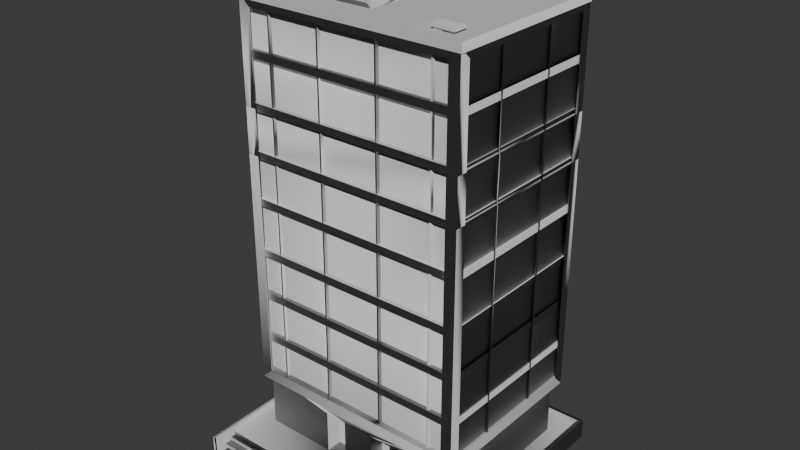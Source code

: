 # Source: business_center_003.blend  (saved by Blender 4.1.24; exported with 4.5.12 LTS)
import bpy
from mathutils import Matrix  # noqa: F401  (used for matrix-valued properties, if any)

bpy.ops.wm.read_factory_settings(use_empty=True)
scene = bpy.context.scene
scene.name = 'Scene'

# ---- collections
col_collection = bpy.data.collections.new('Collection'); scene.collection.children.link(col_collection)

# ---- world
world_world = bpy.data.worlds.new('World'); scene.world = world_world
world_world.use_nodes = True; world_world.node_tree.nodes.clear()
_N = world_world.node_tree.nodes; _L = world_world.node_tree.links
n0 = _N.new('ShaderNodeOutputWorld'); n0.name = 'World Output'; n0.location = (300, 300)
n1 = _N.new('ShaderNodeBackground'); n1.name = 'Background'; n1.location = (10, 300)
n1.inputs[0].default_value = (0.05088, 0.05088, 0.05088, 1.0)
_L.new(n1.outputs[0], n0.inputs[0])
n0.is_active_output = True
world_world.color = (0.05088, 0.05088, 0.05088)
world_world.use_sun_shadow = False
world_world.sun_shadow_jitter_overblur = 0.0

# ---- meshes
me_business_center_003 = bpy.data.meshes.new('business_center_003')
me_business_center_003.from_pydata([(-628.7, 356.8, -586.2), (-568.0, 416.5, -586.2), (-628.7, 416.5, -527.5), (-628.7, 356.8, 376.3), (-568.0, 416.5, 376.3), (-628.7, 416.5, 317.6), (628.7, 356.8, -586.2), (568.0, 416.5, -586.2), (628.7, 416.5, -527.5), (628.7, 356.8, 376.3), (568.0, 416.5, 376.3), (628.7, 416.5, 317.6), (474.8, 411.4, 356.6), (465.9, 411.4, 356.6), (474.8, 411.4, -569.0), (465.9, 411.4, -569.0), (172.4, 411.4, 359.4), (163.4, 411.4, 359.4), (172.4, 411.4, -569.9), (163.4, 411.4, -569.9), (618.0, 1140.0, 361.5), (618.0, 1099.0, 361.5), (618.0, 892.7, 361.5), (618.0, 851.9, 361.5), (618.0, 1140.0, -573.8), (618.0, 1099.0, -573.8), (618.0, 892.7, -573.8), (618.0, 851.9, -573.8), (-474.8, 411.4, 356.6), (-465.9, 411.4, 356.6), (-474.8, 411.4, -569.0), (-465.9, 411.4, -569.0), (-172.4, 411.4, 359.4), (-163.4, 411.4, 359.4), (-172.4, 411.4, -569.9), (-163.4, 411.4, -569.9), (-618.0, 1140.0, 361.5), (-618.0, 1099.0, 361.5), (-618.0, 892.7, 361.5), (-618.0, 851.9, 361.5), (-618.0, 1140.0, -573.8), (-618.0, 1099.0, -573.8), (-618.0, 892.7, -573.8), (-618.0, 851.9, -573.8), (618.0, 640.0, 361.5), (618.0, 599.1, 361.5), (618.0, 640.0, -573.8), (618.0, 599.1, -573.8), (-618.0, 640.0, 361.5), (-618.0, 599.1, 361.5), (-618.0, 640.0, -573.8), (-618.0, 599.1, -573.8), (622.6, 411.4, -289.1), (622.6, 411.4, -279.5), (-621.8, 411.4, -289.1), (-621.8, 411.4, -279.5), (622.6, 411.4, 77.95), (622.6, 411.4, 68.39), (-621.8, 411.4, 77.95), (-621.8, 411.4, 68.39), (618.0, 1634.0, 361.5), (618.0, 1634.0, -573.8), (-618.0, 1634.0, 361.5), (-618.0, 1634.0, -573.8), (618.0, 1422.0, 361.5), (618.0, 1381.0, 361.5), (618.0, 1422.0, -573.8), (618.0, 1381.0, -573.8), (-618.0, 1422.0, 361.5), (-618.0, 1381.0, 361.5), (-618.0, 1422.0, -573.8), (-618.0, 1381.0, -573.8), (611.2, 411.4, 339.2), (611.2, 411.4, -551.5), (-611.2, 411.4, 339.2), (-611.2, 411.4, -551.5), (-598.1, 54.23, 343.7), (-598.1, 54.23, -544.8), (594.1, 54.23, -544.8), (594.1, 54.23, 343.7), (-598.1, 365.6, 343.7), (-598.1, 365.6, -544.8), (594.1, 365.6, -544.8), (594.1, 365.6, 343.7), (-199.7, 54.23, 343.7), (-77.3, 54.23, 343.7), (101.5, 54.23, 343.7), (223.9, 54.23, 343.7), (-199.7, 293.1, 198.0), (101.5, 293.1, 198.0), (-199.7, 54.23, 198.0), (-77.3, 54.23, 198.0), (101.5, 54.23, 198.0), (223.9, 54.23, 198.0), (223.9, 293.1, 198.0), (-77.3, 293.1, 198.0), (223.9, 293.1, 343.7), (101.5, 293.1, 343.7), (-199.7, 293.1, 343.7), (-77.3, 293.1, 343.7), (345.2, 54.23, 256.3), (-349.2, 54.23, 256.3), (345.2, 365.6, 256.3), (-349.2, 365.6, 256.3), (719.4, 15.84, 624.2), (719.4, 15.84, 564.1), (-719.4, 15.84, 624.2), (-719.4, 15.84, 564.1), (-719.4, -4.049, 624.2), (719.4, -4.049, 624.2), (722.2, 56.72, 554.5), (722.2, 56.72, -690.5), (-722.2, 56.72, 554.5), (-722.2, 56.72, -690.5), (-722.2, 36.83, 554.5), (722.2, 36.83, 554.5), (719.2, 36.15, 583.6), (719.2, 36.15, 536.1), (-719.2, 36.15, 583.6), (-719.2, 36.15, 536.1), (-719.2, 16.26, 583.6), (719.2, 16.26, 583.6), (722.2, 88.56, 684.9), (722.2, 88.56, -698.9), (-722.2, 88.56, 684.9), (-722.2, 88.56, -698.9), (-722.2, -20.56, 684.9), (722.2, -20.56, 684.9), (722.2, -20.56, -698.9), (-722.2, -20.56, -698.9), (698.7, 88.56, 684.9), (698.7, 88.56, -678.3), (-698.7, 88.56, 684.9), (-698.7, 88.56, -678.3), (-698.7, -20.56, 684.9), (698.7, -20.56, 684.9), (698.7, -20.56, -678.3), (-698.7, -20.56, -678.3), (-628.7, 1654.0, -586.2), (-628.7, 1654.0, -527.5), (-568.0, 1654.0, -586.2), (-628.7, 1654.0, 317.6), (-628.7, 1654.0, 376.3), (-568.0, 1654.0, 376.3), (628.7, 1654.0, -527.5), (628.7, 1654.0, -586.2), (568.0, 1654.0, -586.2), (628.7, 1654.0, 376.3), (628.7, 1654.0, 317.6), (568.0, 1654.0, 376.3), (465.9, 1654.0, -569.0), (474.8, 1654.0, -569.0), (163.4, 1654.0, 359.4), (163.4, 1654.0, -569.9), (172.4, 1654.0, -569.9), (-474.8, 1654.0, -569.0), (-465.9, 1654.0, -569.0), (-172.4, 1654.0, 359.4), (-172.4, 1654.0, -569.9), (-465.9, 1654.0, 356.6), (-474.8, 1654.0, 356.6), (-163.4, 1654.0, -569.9), (-163.4, 1654.0, 359.4), (474.8, 1654.0, 356.6), (465.9, 1654.0, 356.6), (172.4, 1654.0, 359.4), (622.6, 1654.0, -279.5), (-621.8, 1654.0, -279.5), (-621.8, 1654.0, -289.1), (622.6, 1654.0, 77.95), (-621.8, 1654.0, 77.95), (-621.8, 1654.0, 68.39), (622.6, 1654.0, 68.39), (622.6, 1654.0, -289.1), (-618.0, 1654.0, 361.5), (618.0, 1654.0, 361.5), (618.0, 1654.0, -573.8), (-618.0, 1654.0, -573.8), (-611.2, 1654.0, 339.2), (611.2, 1654.0, 339.2), (-611.2, 1654.0, -551.5), (611.2, 1654.0, -551.5)], [], [(2, 0, 3, 5), (138, 0, 2, 139), (140, 1, 0, 138), (7, 6, 0, 1), (142, 141, 5, 3), (143, 142, 3, 4), (6, 9, 3, 0), (10, 4, 3, 9), (1, 4, 10, 7), (6, 8, 11, 9), (145, 144, 8, 6), (146, 145, 6, 7), (147, 9, 11, 148), (149, 10, 9, 147), (2, 5, 4, 1), (8, 7, 10, 11), (36, 20, 24, 40), (38, 22, 26, 42), (22, 38, 39, 23), (20, 36, 37, 21), (40, 24, 25, 41), (42, 26, 27, 43), (48, 44, 46, 50), (44, 48, 49, 45), (50, 46, 47, 51), (21, 25, 24, 20), (23, 27, 26, 22), (44, 45, 47, 46), (37, 36, 40, 41), (39, 38, 42, 43), (49, 48, 50, 51), (175, 174, 62, 60), (177, 176, 61, 63), (68, 64, 66, 70), (64, 68, 69, 65), (70, 66, 67, 71), (64, 65, 67, 66), (69, 68, 70, 71), (179, 178, 74, 72), (181, 179, 72, 73), (79, 78, 82, 83), (81, 82, 78, 77), (80, 76, 84, 98), (96, 87, 79, 83), (99, 95, 91, 85), (98, 99, 80), (97, 99, 85, 86), (83, 80, 99, 97), (84, 90, 88, 98), (83, 97, 96), (86, 92, 89, 97), (96, 94, 93, 87), (98, 88, 95, 99), (97, 89, 94, 96), (102, 103, 101, 100), (77, 76, 80, 81), (104, 105, 107, 106), (106, 108, 109, 104), (110, 111, 113, 112), (112, 114, 115, 110), (116, 117, 119, 118), (118, 120, 121, 116), (122, 127, 128, 123), (125, 129, 126, 124), (128, 129, 125, 123), (130, 131, 136, 135), (133, 132, 134, 137), (136, 131, 133, 137), (122, 123, 131, 130), (125, 124, 132, 133), (127, 122, 130, 135), (124, 126, 134, 132), (123, 125, 133, 131), (49, 51, 47, 45), (39, 43, 27, 23), (37, 41, 25, 21), (69, 71, 67, 65), (62, 63, 61, 60), (73, 75, 180, 181), (75, 74, 178, 180), (60, 61, 176, 175), (62, 174, 177, 63), (57, 59, 171, 172), (59, 58, 170, 171), (58, 56, 169, 170), (56, 57, 172, 169), (54, 168, 173, 52), (55, 167, 168, 54), (53, 166, 167, 55), (52, 173, 166, 53), (12, 163, 164, 13), (33, 35, 161, 162), (28, 29, 159, 160), (35, 34, 158, 161), (34, 32, 157, 158), (32, 33, 162, 157), (31, 156, 159, 29), (30, 155, 156, 31), (30, 28, 160, 155), (18, 154, 165, 16), (19, 153, 154, 18), (17, 152, 153, 19), (16, 165, 152, 17), (14, 151, 163, 12), (14, 15, 150, 151), (15, 13, 164, 150), (11, 10, 149, 148), (8, 144, 146, 7), (5, 141, 143, 4), (2, 1, 140, 139)])
me_business_center_003.polygons.foreach_set('use_smooth', [True] * 110)
_k = set([(0, 1), (0, 2), (0, 3), (0, 6), (0, 138), (1, 2), (1, 4), (1, 7), (1, 140), (2, 5), (2, 139), (3, 4), (3, 5), (3, 9), (3, 142), (4, 5), (4, 10), (4, 143), (5, 141), (6, 7), (6, 8), (6, 9), (6, 145), (7, 8), (7, 10), (7, 146), (8, 11), (8, 144), (9, 10), (9, 11), (9, 147), (10, 11), (10, 149), (11, 148), (12, 13), (12, 14), (12, 163), (13, 15), (13, 164), (14, 15), (14, 151), (15, 150), (16, 17), (16, 18), (16, 165), (17, 19), (17, 152), (18, 19), (18, 154), (19, 153), (20, 21), (20, 24), (20, 36), (21, 25), (21, 37), (22, 23), (22, 26), (22, 38), (23, 27), (23, 39), (24, 25), (24, 40), (25, 41), (26, 27), (26, 42), (27, 43), (28, 29), (28, 30), (28, 160), (29, 31), (29, 159), (30, 31), (30, 155), (31, 156), (32, 33), (32, 34), (32, 157), (33, 35), (33, 162), (34, 35), (34, 158), (35, 161), (36, 37), (36, 40), (37, 41), (38, 39), (38, 42), (39, 43), (40, 41), (42, 43), (44, 45), (44, 46), (44, 48), (45, 47), (45, 49), (46, 47), (46, 50), (47, 51), (48, 49), (48, 50), (49, 51), (50, 51), (52, 53), (52, 54), (52, 173), (53, 55), (53, 166), (54, 55), (54, 168), (55, 167), (56, 57), (56, 58), (56, 169), (57, 59), (57, 172), (58, 59), (58, 170), (59, 171), (60, 61), (60, 62), (60, 175), (61, 63), (61, 176), (62, 63), (62, 174), (63, 177), (64, 65), (64, 66), (64, 68), (65, 67), (65, 69), (66, 67), (66, 70), (67, 71), (68, 69), (68, 70), (69, 71), (70, 71), (72, 73), (72, 74), (72, 179), (73, 75), (73, 181), (74, 75), (74, 178), (75, 180), (76, 77), (76, 80), (76, 84), (77, 78), (77, 81), (78, 79), (78, 82), (79, 83), (79, 87), (80, 81), (80, 83), (80, 98), (80, 99), (81, 82), (82, 83), (83, 96), (83, 97), (84, 90), (84, 98), (85, 86), (85, 91), (85, 99), (86, 92), (86, 97), (87, 93), (87, 96), (88, 90), (88, 95), (88, 98), (89, 92), (89, 94), (89, 97), (91, 95), (93, 94), (94, 96), (95, 99), (96, 97), (97, 99), (98, 99), (100, 101), (100, 102), (101, 103), (102, 103), (104, 105), (104, 106), (104, 109), (105, 107), (106, 107), (106, 108), (108, 109), (110, 111), (110, 112), (110, 115), (111, 113), (112, 113), (112, 114), (114, 115), (116, 117), (116, 118), (116, 121), (117, 119), (118, 119), (118, 120), (120, 121), (122, 123), (122, 127), (122, 130), (123, 125), (123, 128), (123, 131), (124, 125), (124, 126), (124, 132), (125, 129), (125, 133), (126, 129), (126, 134), (127, 128), (127, 135), (128, 129), (130, 131), (130, 135), (131, 133), (131, 136), (132, 133), (132, 134), (133, 137), (134, 137), (135, 136), (136, 137)])
me_business_center_003.attributes.new('sharp_edge', 'BOOLEAN', 'EDGE').data.foreach_set('value', [ (min(e.vertices), max(e.vertices)) in _k for e in me_business_center_003.edges])
_uv = me_business_center_003.uv_layers.new(name='UVMap')
_uv.uv.foreach_set('vector', [0.2435, 0.9351, 0.2426, 0.9358, 0.2426, 0.9358, 0.2435, 0.9351, 0.2271, 0.922, 0.2426, 0.9358, 0.2435, 0.9351, 0.2273, 0.9217, 0.2203, 0.9136, 0.2203, 0.9136, 0.2176, 0.9136, 0.2176, 0.9136, 0.2203, 0.9136, 0.2176, 0.9136, 0.2176, 0.9136, 0.2203, 0.9136, 0.2271, 0.922, 0.2273, 0.9217, 0.2435, 0.9351, 0.2426, 0.9358, 0.2203, 0.9136, 0.2176, 0.9136, 0.2176, 0.9136, 0.2203, 0.9136, 0.4169, 0.9038, 0.4169, 0.9038, 0.4169, 0.9038, 0.4169, 0.9038, 0.2203, 0.9136, 0.2203, 0.9136, 0.2176, 0.9136, 0.2176, 0.9136, 0.2118, 0.94, 0.2118, 0.94, 0.2118, 0.94, 0.2118, 0.94, 0.2426, 0.9358, 0.2435, 0.9351, 0.2435, 0.9351, 0.2426, 0.9358, 0.2271, 0.922, 0.2273, 0.9217, 0.2435, 0.9351, 0.2426, 0.9358, 0.2203, 0.9136, 0.2176, 0.9136, 0.2176, 0.9136, 0.2203, 0.9136, 0.2271, 0.922, 0.2426, 0.9358, 0.2435, 0.9351, 0.2273, 0.9217, 0.2203, 0.9136, 0.2203, 0.9136, 0.2176, 0.9136, 0.2176, 0.9136, 0.2435, 0.9351, 0.2435, 0.9351, 0.2118, 0.94, 0.2203, 0.9136, 0.2435, 0.9351, 0.2203, 0.9136, 0.2118, 0.94, 0.2435, 0.9351, 0.2118, 0.94, 0.2118, 0.94, 0.2117, 0.9447, 0.2117, 0.9447, 0.2118, 0.94, 0.2118, 0.94, 0.2117, 0.9447, 0.2117, 0.9447, 0.3474, 0.9105, 0.3474, 0.9105, 0.3474, 0.9105, 0.3474, 0.9105, 0.3474, 0.9105, 0.3474, 0.9105, 0.3474, 0.9105, 0.3474, 0.9105, 0.3473, 0.9152, 0.3473, 0.9152, 0.3473, 0.9152, 0.3473, 0.9152, 0.3473, 0.9152, 0.3473, 0.9152, 0.3473, 0.9152, 0.3473, 0.9152, 0.2118, 0.94, 0.2118, 0.94, 0.2117, 0.9447, 0.2117, 0.9447, 0.3474, 0.9105, 0.3474, 0.9105, 0.3474, 0.9105, 0.3474, 0.9105, 0.3473, 0.9152, 0.3473, 0.9152, 0.3473, 0.9152, 0.3473, 0.9152, 0.4442, 0.9287, 0.4543, 0.9283, 0.3916, 0.9263, 0.358, 0.9325, 0.4442, 0.9287, 0.4543, 0.9283, 0.3916, 0.9263, 0.358, 0.9325, 0.358, 0.9325, 0.4442, 0.9287, 0.3916, 0.9263, 0.358, 0.9336, 0.381, 0.9216, 0.403, 0.9206, 0.3944, 0.9222, 0.3784, 0.9217, 0.381, 0.9216, 0.403, 0.9206, 0.3944, 0.9222, 0.3784, 0.9217, 0.381, 0.9216, 0.403, 0.9206, 0.3944, 0.9222, 0.3784, 0.9217, 0.3474, 0.9105, 0.3474, 0.9105, 0.3474, 0.9105, 0.3474, 0.9105, 0.3473, 0.9152, 0.3473, 0.9152, 0.3473, 0.9152, 0.3473, 0.9152, 0.2118, 0.94, 0.2118, 0.94, 0.2117, 0.9447, 0.2117, 0.9447, 0.3474, 0.9105, 0.3474, 0.9105, 0.3474, 0.9105, 0.3474, 0.9105, 0.3473, 0.9152, 0.3473, 0.9152, 0.3473, 0.9152, 0.3473, 0.9152, 0.358, 0.9325, 0.4442, 0.9287, 0.3916, 0.9263, 0.358, 0.9336, 0.381, 0.9216, 0.403, 0.9206, 0.3944, 0.9222, 0.3784, 0.9217, 0.106, 0.7418, 0.106, 0.7418, 0.1203, 0.7418, 0.1203, 0.7418, 0.1059, 0.7418, 0.106, 0.7418, 0.1203, 0.7418, 0.1203, 0.7418, 0.2358, 0.9177, 0.2081, 0.9234, 0.2078, 0.9234, 0.2356, 0.9177, 0.2302, 0.9269, 0.2302, 0.9496, 0.2319, 0.9496, 0.2319, 0.9269, 0.256, 0.9304, 0.2573, 0.9304, 0.2573, 0.9282, 0.256, 0.9282, 0.256, 0.9098, 0.2573, 0.9098, 0.2573, 0.9077, 0.256, 0.9077, 0.4037, 0.9171, 0.4037, 0.9171, 0.405, 0.9171, 0.405, 0.9171, 0.256, 0.9282, 0.256, 0.9245, 0.2556, 0.9245, 0.256, 0.9136, 0.256, 0.9245, 0.2573, 0.9245, 0.2573, 0.9136, 0.2556, 0.9136, 0.2556, 0.9245, 0.256, 0.9245, 0.256, 0.9136, 0.405, 0.9208, 0.405, 0.9208, 0.4037, 0.9208, 0.4037, 0.9208, 0.2556, 0.9098, 0.256, 0.9136, 0.256, 0.9098, 0.405, 0.9062, 0.405, 0.9062, 0.4037, 0.9062, 0.4037, 0.9062, 0.4037, 0.9024, 0.4037, 0.9024, 0.405, 0.9024, 0.405, 0.9024, 0.4037, 0.9208, 0.4037, 0.9208, 0.4037, 0.9171, 0.4037, 0.9171, 0.4037, 0.9062, 0.4037, 0.9062, 0.4037, 0.9024, 0.4037, 0.9024, 0.2117, 0.9034, 0.2117, 0.9261, 0.2135, 0.9261, 0.2135, 0.9034, 0.2046, 0.9152, 0.258, 0.9167, 0.2576, 0.9167, 0.2042, 0.9152, 0.3973, 0.9345, 0.3973, 0.9342, 0.3899, 0.9342, 0.3899, 0.9345, 0.5358, 0.9272, 0.5357, 0.9272, 0.5357, 0.9346, 0.5358, 0.9346, 0.4177, 0.9405, 0.4177, 0.9338, 0.411, 0.9338, 0.411, 0.9405, 0.5571, 0.9384, 0.5572, 0.9384, 0.5572, 0.9318, 0.5571, 0.9318, 0.4043, 0.9341, 0.4043, 0.9339, 0.3973, 0.9339, 0.3973, 0.9341, 0.5565, 0.9388, 0.5566, 0.9388, 0.5566, 0.9318, 0.5565, 0.9318, 0.4258, 0.8991, 0.4259, 0.8991, 0.4259, 0.8924, 0.4258, 0.8924, 0.4258, 0.9174, 0.4259, 0.9174, 0.4259, 0.9107, 0.4258, 0.9107, 0.4259, 0.8924, 0.4259, 0.9174, 0.4258, 0.9174, 0.4258, 0.8924, 0.4258, 0.8991, 0.4258, 0.8924, 0.4259, 0.8924, 0.4259, 0.8991, 0.4258, 0.9174, 0.4258, 0.9107, 0.4259, 0.9107, 0.4259, 0.9174, 0.4259, 0.8924, 0.4258, 0.8924, 0.4258, 0.9174, 0.4259, 0.9174, 0.4258, 0.8991, 0.4258, 0.8924, 0.4258, 0.8924, 0.4258, 0.8991, 0.4258, 0.9174, 0.4258, 0.9107, 0.4258, 0.9107, 0.4258, 0.9174, 0.5713, 0.9107, 0.5711, 0.9107, 0.5711, 0.9107, 0.5713, 0.9107, 0.5711, 0.9222, 0.5713, 0.9222, 0.5713, 0.9222, 0.5711, 0.9222, 0.4258, 0.8924, 0.4258, 0.9174, 0.4258, 0.9174, 0.4258, 0.8924, 0.381, 0.9216, 0.3784, 0.9217, 0.3473, 0.9152, 0.4442, 0.9287, 0.381, 0.9216, 0.3784, 0.9217, 0.3473, 0.9152, 0.4442, 0.9287, 0.381, 0.9216, 0.3784, 0.9217, 0.3473, 0.9152, 0.4442, 0.9287, 0.381, 0.9216, 0.3784, 0.9217, 0.3473, 0.9152, 0.4442, 0.9287, 0.381, 0.9216, 0.3784, 0.9217, 0.3473, 0.9152, 0.4442, 0.9287, 0.1203, 0.7418, 0.1203, 0.7418, 0.1059, 0.7418, 0.1059, 0.7418, 0.1203, 0.7418, 0.1203, 0.7418, 0.106, 0.7418, 0.1059, 0.7418, 0.4442, 0.9287, 0.4543, 0.9283, 0.4229, 0.9273, 0.4011, 0.9306, 0.381, 0.9216, 0.392, 0.9211, 0.3864, 0.9219, 0.3784, 0.9217, 0.3733, 0.9082, 0.3733, 0.9207, 0.3776, 0.9207, 0.3776, 0.9082, 0.3733, 0.9207, 0.3733, 0.9333, 0.3776, 0.9333, 0.3776, 0.9207, 0.3831, 0.9249, 0.3831, 0.9374, 0.3874, 0.9374, 0.3874, 0.9249, 0.3831, 0.8873, 0.3831, 0.8999, 0.3874, 0.8999, 0.3874, 0.8873, 0.3831, 0.9249, 0.3874, 0.9249, 0.3874, 0.9374, 0.3831, 0.9374, 0.3733, 0.9207, 0.3776, 0.9207, 0.3776, 0.9333, 0.3733, 0.9333, 0.3733, 0.9082, 0.3776, 0.9082, 0.3776, 0.9207, 0.3733, 0.9207, 0.3831, 0.8873, 0.3874, 0.8873, 0.3874, 0.8999, 0.3831, 0.8999, 0.3858, 0.8744, 0.3948, 0.8744, 0.3948, 0.9004, 0.3858, 0.9004, 0.3733, 0.9082, 0.3733, 0.9207, 0.3776, 0.9207, 0.3776, 0.9082, 0.3858, 0.8744, 0.3858, 0.9004, 0.3948, 0.9004, 0.3948, 0.8744, 0.3733, 0.9207, 0.3733, 0.9333, 0.3776, 0.9333, 0.3776, 0.9207, 0.3831, 0.9249, 0.3831, 0.9374, 0.3874, 0.9374, 0.3874, 0.9249, 0.3831, 0.8873, 0.3831, 0.8999, 0.3874, 0.8999, 0.3874, 0.8873, 0.5236, 0.9053, 0.5326, 0.9053, 0.5326, 0.9053, 0.5236, 0.9053, 0.3858, 0.8744, 0.3948, 0.8744, 0.3948, 0.9004, 0.3858, 0.9004, 0.3858, 0.9782, 0.3858, 0.9782, 0.3948, 0.9782, 0.3948, 0.9782, 0.3831, 0.9249, 0.3874, 0.9249, 0.3874, 0.9374, 0.3831, 0.9374, 0.3733, 0.9207, 0.3776, 0.9207, 0.3776, 0.9333, 0.3733, 0.9333, 0.3733, 0.9082, 0.3776, 0.9082, 0.3776, 0.9207, 0.3733, 0.9207, 0.3831, 0.8873, 0.3874, 0.8873, 0.3874, 0.8999, 0.3831, 0.8999, 0.3858, 0.9782, 0.3948, 0.9782, 0.3948, 0.9782, 0.3858, 0.9782, 0.3858, 0.8744, 0.3858, 0.9004, 0.3948, 0.9004, 0.3948, 0.8744, 0.5236, 0.9053, 0.5236, 0.9053, 0.5326, 0.9053, 0.5326, 0.9053, 0.2435, 0.9351, 0.2203, 0.9136, 0.2203, 0.9136, 0.2273, 0.9217, 0.2435, 0.9351, 0.2273, 0.9217, 0.2203, 0.9136, 0.2203, 0.9136, 0.2435, 0.9351, 0.2273, 0.9217, 0.2203, 0.9136, 0.2203, 0.9136, 0.2435, 0.9351, 0.2203, 0.9136, 0.2203, 0.9136, 0.2273, 0.9217])
me_business_center_003.update()
me_business_center_003.normals_split_custom_set([tuple(v) for v in zip(*[iter([-0.009971, -0.9845, -0.1753, -0.009972, -0.9851, -0.1719, -0.009972, -0.9851, 0.1718, -0.009971, -0.9848, 0.1734, -0.009971, 0.763, 0.6464, -0.009971, 0.1825, 0.9832, -0.009971, 0.1851, 0.9827, -0.009971, 0.9955, 0.09415, 0.9893, 0.1454, -0.009969, 0.9813, 0.1923, -0.00997, 0.9803, 0.1974, -0.00997, -0.4768, -0.879, -0.009972, 0.4629, 0.8864, -0.009971, 0.4716, 0.8817, -0.009971, -0.2308, 0.973, -0.009971, -0.2275, 0.9737, -0.009971, -0.009971, 0.9744, -0.2245, -0.009971, -0.4898, 0.8718, -0.009971, 2.697e-05, 1.0, -0.009971, -4.98e-05, 1.0, 0.9, 0.4357, 0.009972, 0.9213, 0.3887, 0.009972, 0.7616, -0.6479, 0.009971, 0.7801, -0.6256, 0.009972, 2.536e-07, -0.009971, 1.0, -4.773e-05, -0.009971, 1.0, 4.802e-05, -0.009971, 1.0, 1.99e-07, -0.009971, 1.0, 0.07777, 0.9969, 0.009972, -0.6456, 0.7636, 0.009972, -0.6447, 0.7644, 0.009972, 0.07839, 0.9969, 0.009972, -0.99, 0.009971, -0.1404, -0.99, 0.009971, -0.1404, 0.962, 0.009971, -0.2729, 0.962, 0.009971, -0.2728, 0.009971, -0.3763, 0.9264, 0.009971, -0.3729, 0.9278, 0.009971, -0.1488, 0.9888, 0.009971, -0.1507, 0.9885, 0.009971, 0.9744, 0.2245, 0.009971, -0.4898, -0.8718, 0.009971, 2.721e-05, -1.0, 0.009971, -4.944e-05, -1.0, 0.9031, -0.4293, -0.00997, 0.7873, -0.6165, -0.00997, 0.5391, 0.8422, -0.00997, 0.6158, 0.7879, -0.00997, 0.009971, -0.213, 0.977, 0.009971, 0.004106, 0.9999, 0.009971, 0.003968, 0.9999, 0.009971, -0.8628, 0.5055, -0.9919, 0.1265, 0.009973, -0.9328, -0.3604, 0.009973, -0.9373, -0.3483, 0.009972, 0.8265, -0.5629, 0.009969, -0.9982, 0.009971, -0.05842, -0.9982, 0.009971, -0.0584, -0.9787, 0.009971, -0.205, -0.9787, 0.009971, -0.205, 0.9939, 0.009971, -0.1101, 0.9284, 0.009971, -0.3714, 0.9284, 0.009971, -0.3714, 0.9939, 0.009971, -0.1099, -0.008149, 0.009971, 0.9999, -0.008245, 0.009971, 0.9999, -0.008197, 0.009971, 0.9999, 2.61e-07, 0.009971, 1.0, -0.9612, 0.009971, -0.2756, -0.9612, 0.009971, -0.2757, -0.9612, 0.009971, -0.2755, -0.9612, 0.009971, -0.2756, -1.0, 0.0, 0.009971, -1.0, -4.8e-05, 0.009971, -1.0, 4.777e-05, 0.009971, -1.0, 1.192e-08, 0.009971, -1.0, 0.0, 0.009971, -1.0, -4.8e-05, 0.009971, -1.0, 4.777e-05, 0.009971, -1.0, 1.192e-08, 0.009971, 1.0, 0.0, -0.009971, 1.0, -4.8e-05, -0.009971, 1.0, 4.777e-05, -0.009971, 1.0, -4.371e-08, -0.009971, 1.0, 0.0, -0.009971, 1.0, -4.8e-05, -0.009971, 1.0, 4.777e-05, -0.009971, 1.0, -4.371e-08, -0.009971, -0.6884, 0.009971, 0.7253, -0.6884, 0.009971, 0.7252, -0.6884, 0.009971, 0.7253, -0.6884, 0.009971, 0.7253, -1.0, 0.0, 0.009971, -1.0, -4.8e-05, 0.009971, -1.0, 4.777e-05, 0.009971, -1.0, 1.192e-08, 0.009971, 1.0, 0.0, -0.009971, 1.0, -4.8e-05, -0.009971, 1.0, 4.777e-05, -0.009971, 1.0, -4.371e-08, -0.009971, 0.009971, 1.305e-07, -1.0, 0.009971, 4.8e-05, -1.0, 0.009971, -4.777e-05, -1.0, 0.009971, 4.371e-08, -1.0, 0.009971, 2.61e-07, -1.0, 0.009971, 4.8e-05, -1.0, 0.009971, -4.805e-05, -1.0, 0.009971, 2.821e-07, -1.0, 0.009971, -4.8e-05, 1.0, 0.009971, 4.805e-05, 1.0, 0.009971, -2.821e-07, 1.0, 0.009971, -1.958e-07, 1.0, -0.009971, 1.192e-08, -1.0, -0.009971, 0.0, -1.0, -0.009971, -4.8e-05, -1.0, -0.009971, 4.79e-05, -1.0, -0.009971, 4.887e-07, -1.0, -0.009971, -0.9981, -0.06098, -0.009971, -4.788e-05, -1.0, -0.009971, -0.9981, -0.06103, -0.009971, 4.887e-07, -1.0, -0.009971, 1.958e-07, -1.0, -0.009971, -4.788e-05, -1.0, -0.009971, 4.796e-05, -1.0, -9.225e-09, -1.0, 0.009971, -1.0, -4.8e-05, 0.009971, -1.0, 4.777e-05, 0.009971, -1.0, 1.192e-08, 0.009971, 4.799e-05, 1.0, -0.009971, -1.0, 4.371e-08, -0.009971, -1.0, 0.0, -0.009971, -1.0, 4.8e-05, -0.009971, 0.6527, 0.009971, 0.7575, 0.6528, 0.009971, 0.7575, 0.6527, 0.009971, 0.7576, 0.6528, 0.009971, 0.7575, -0.07772, -0.9969, 0.009971, -0.07772, -0.9969, 0.00997, -0.07767, -0.9969, 0.009971, -0.07777, -0.9969, 0.00997, -1.0, -4.777e-05, -0.009971, -1.0, 4.371e-08, -0.009971, -1.0, 0.0, -0.009971, -1.0, 4.8e-05, -0.009971, 0.009971, -4.8e-05, 1.0, 0.009971, 4.777e-05, 1.0, 0.009971, -4.371e-08, 1.0, 0.009971, 0.0, 1.0, -0.009972, 1.0, 7.497e-07, -0.009973, 0.9999, -0.00695, -0.009973, 0.9999, -0.006999, -0.009972, 0.9999, -0.006903, -0.1274, 0.9918, 0.009971, 0.9918, 0.1275, 0.009971, 0.9918, 0.1274, 0.009971, 0.9918, 0.1274, 0.009971, 0.009971, 0.00743, -0.9999, 0.009971, -1.0, -1.74e-07, 0.009971, -0.9999, -0.007382, 0.009971, -0.9999, -0.00743, 0.009971, 1.674e-07, -1.0, 0.009971, 4.819e-05, -1.0, 0.009971, -4.756e-05, -1.0, 0.009971, 1.841e-07, -1.0, 0.6553, -0.7553, -0.009971, 0.6554, -0.7552, -0.009971, 0.6553, -0.7553, -0.009971, 0.6553, -0.7553, -0.009971, -0.08262, -0.9965, 0.009971, -0.02598, -0.9996, 0.009971, -0.02593, -0.9996, 0.009971, -0.9684, 0.2492, 0.009971, 0.1995, -0.9798, 0.009971, 0.655, 0.7556, 0.009971, 0.6551, 0.7555, 0.009971, 0.7722, -0.6353, 0.009971, -0.009971, 0.0, -1.0, -0.009971, -4.787e-05, -1.0, -0.009971, 4.798e-05, -1.0, -0.009971, 1.397e-07, -1.0, 0.06479, 0.9978, 0.009973, 0.3782, 0.9257, 0.009972, 0.1882, 0.9821, 0.009973, -0.236, -0.9717, 0.009971, -0.279, -0.9602, 0.009971, -0.1582, -0.9874, 0.009971, -0.1583, -0.9873, 0.009971, -0.5359, 0.8442, 0.009972, 0.06804, 0.9976, 0.009972, 0.8073, -0.59, 0.00997, 0.5412, -0.8408, 0.00997, 0.009971, 4.756e-05, 1.0, 0.009971, -2.906e-07, 1.0, 0.009971, 0.0, 1.0, 0.009971, -4.812e-05, 1.0, -0.3373, 0.9413, 0.009972, -0.1307, 0.9914, 0.009973, -0.4963, -0.8681, 0.00997, 0.009971, 2.094e-07, -1.0, 0.009971, 4.812e-05, -1.0, 0.009971, -4.777e-05, -1.0, 0.009971, 1.158e-07, -1.0, -0.009971, -0.44, 0.8979, -0.009971, -0.4401, 0.8979, -0.009971, -0.44, 0.8979, -0.009971, -0.4401, 0.8979, -4.188e-07, -0.009971, -1.0, 4.763e-05, -0.009971, -1.0, -4.803e-05, -0.009971, -1.0, -4.887e-07, -0.009971, -1.0, -3.141e-07, -0.009971, -1.0, 4.762e-05, -0.009971, -1.0, -4.835e-05, -0.009971, -1.0, -2.612e-07, -0.009971, -1.0, -0.01242, 0.9999, 0.009971, -0.01232, 0.9999, 0.009971, -0.01237, 0.9999, 0.009971, 3.603e-09, 1.0, 0.009971, -0.009971, -0.9977, -0.06649, -0.009971, -0.9977, -0.06644, -0.009971, -0.9977, -0.06644, -0.009971, -0.9977, -0.06639, 0.04643, 0.009971, -0.9989, 0.04639, 0.009971, -0.9989, 0.04634, 0.009971, -0.9989, 0.04638, 0.009971, -0.9989, 1.0, 4.371e-08, 0.009971, 1.0, 0.0, 0.009971, 1.0, 4.8e-05, 0.009971, 1.0, -4.777e-05, 0.009971, -0.9998, 0.009971, 0.01855, -0.01424, 0.009971, 0.9998, -0.9998, 0.009971, 0.0186, -0.01419, 0.009971, 0.9998, -1.0, -4.8e-05, 0.009971, -1.0, 4.777e-05, 0.009971, -1.0, -4.371e-08, 0.009971, -1.0, 0.0, 0.009971, 4.084e-16, 0.009971, -1.0, -4.817e-05, 0.009971, -1.0, 4.777e-05, 0.009971, -1.0, 2.766e-07, 0.009971, -1.0, 1.0, 4.371e-08, 0.009971, 1.0, 0.0, 0.009971, 1.0, 4.8e-05, 0.009971, 1.0, -4.777e-05, 0.009971, 0.009971, 2.821e-07, -1.0, 0.009971, 1.64e-07, -1.0, 0.009971, 4.8e-05, -1.0, 0.009971, -4.807e-05, -1.0, -0.009971, -4.887e-07, 1.0, -0.009971, -1.64e-07, 1.0, -0.009971, 4.788e-05, 1.0, -0.009971, -4.794e-05, 1.0, 0.001582, 0.9999, -0.009971, 1.0, -4.371e-08, -0.009971, 0.001486, 0.9999, -0.009971, 1.0, -4.8e-05, -0.009971, -0.009971, 1.679e-07, -1.0, -0.009971, -4.788e-05, -1.0, -0.009971, 4.793e-05, -1.0, -0.009971, 4.887e-07, -1.0, 0.009971, -1.679e-07, 1.0, 0.009971, -4.8e-05, 1.0, 0.009971, 4.808e-05, 1.0, 0.009971, -2.821e-07, 1.0, 1.0, 4.8e-05, 0.009971, 1.0, -4.777e-05, 0.009971, 1.0, 4.371e-08, 0.009971, 1.0, 0.0, 0.009971, -0.9991, 0.009971, -0.04049, -0.8368, 0.009971, 0.5475, -0.722, 0.009971, 0.6919, -0.9991, 0.009971, -0.04059, 0.9711, 0.009971, 0.2384, 0.7444, 0.009971, -0.6677, 0.9996, 0.009971, -0.02564, -0.3193, 0.009971, 0.9476, -1.0, -4.371e-08, 0.009971, 4.371e-08, -1.0, 0.009971, 1.0, 4.371e-08, 0.009971, -4.371e-08, 1.0, 0.009971, 1.0, 4.371e-08, 0.009971, -4.371e-08, 1.0, 0.009971, -1.0, -4.371e-08, 0.009971, 4.371e-08, -1.0, 0.009971, -0.4605, 0.009972, -0.8876, 0.4564, 0.009972, -0.8897, 0.4257, 0.009971, -0.9048, -0.4306, 0.009971, -0.9025, 0.8166, -0.009971, -0.5771, 0.8166, -0.009971, -0.5771, 0.8166, -0.009971, -0.5771, 0.8166, -0.009971, -0.577, 0.9397, -0.009971, -0.3418, 0.9397, -0.009971, -0.3418, 0.9397, -0.009971, -0.3418, 0.9397, -0.009971, -0.3418, -2.61e-07, -0.009971, -1.0, 4.775e-05, -0.009971, -1.0, -4.803e-05, -0.009971, -1.0, -2.835e-07, -0.009971, -1.0, -0.6998, -0.009971, -0.7143, -0.6998, -0.009971, -0.7143, -0.6998, -0.009971, -0.7142, -0.6998, -0.009971, -0.7143, -2.61e-07, -0.009971, -1.0, 4.78e-05, -0.009971, -1.0, -4.803e-05, -0.009971, -1.0, -2.835e-07, -0.009971, -1.0, -0.9977, 0.06639, -0.009971, -0.9977, 0.06644, -0.009971, 0.06644, 0.9977, -0.009971, -0.9977, 0.06639, -0.009971, -0.009971, 0.9398, 0.3416, -0.009971, 0.1723, 0.985, -0.009971, 0.985, -0.1723, -0.009971, 0.1723, 0.985, 0.009971, 1.305e-07, -1.0, 0.009971, 4.8e-05, -1.0, 0.009971, 1.0, 4.786e-05, 0.009971, -7.549e-08, -1.0, -0.009971, 1.192e-08, -1.0, -0.009971, -1.0, 1.212e-07, -0.009971, -4.8e-05, -1.0, -0.009971, 4.79e-05, -1.0, -0.9956, 0.09334, -0.009971, -0.9956, 0.09339, -0.009971, 0.09339, 0.9956, -0.009971, -0.9956, 0.09334, -0.009971, -0.009971, 1.0, 4.887e-07, -0.009971, -1.225e-07, -1.0, -0.009971, -1.0, -1.947e-07, -0.009971, 1.225e-07, 1.0, -0.9843, -0.1761, 0.009971, -0.9843, -0.1761, 0.009971, 0.1761, -0.9843, 0.009971, -0.9843, -0.1762, 0.009971, 0.009971, 0.0, -1.0, 0.009971, 4.804e-05, -1.0, 0.009971, 1.0, 5.647e-05, 0.009971, -8.3e-05, -1.0, 0.9977, 0.06763, -0.009971, 0.06763, -0.9977, -0.009971, 0.9977, 0.06763, -0.009971, 0.9977, 0.06759, -0.009971, -0.009971, 1.0, 1.719e-07, -0.009971, -1.6e-11, -1.0, -0.009971, 1.0, 4.794e-05, -0.009971, 1.0, 4.887e-07, -0.9997, -0.022, 0.009971, 0.022, -0.9997, 0.009971, -0.9997, -0.02205, 0.009971, -0.9997, -0.0221, 0.009971, 0.009971, -1.0, 4.807e-05, 0.009971, -5.195e-05, -1.0, 0.009971, -1.0, -1.719e-07, 0.009971, -1.0, -4.8e-05, 1.0, 0.0003356, 0.009971, -0.0003356, 1.0, 0.009971, 1.0, 0.0002875, 0.009971, 1.0, -1.714e-09, 0.009971, 0.009971, 0.84, -0.5425, 0.009971, 0.8399, -0.5426, 0.009971, 0.5426, 0.8399, 0.009971, 0.84, -0.5425, -1.0, 0.0003355, 0.009971, -1.0, 0.0004314, 0.009971, -0.0004314, -1.0, 0.009971, -1.0, 0.0003834, 0.009971, -4.8e-05, -1.0, -0.009971, 4.777e-05, -1.0, -0.009971, -1.0, -4.777e-05, -0.009971, 0.0, -1.0, -0.009971, -0.009971, -0.9972, 0.0739, -0.009971, 4.782e-05, 1.0, -0.009971, 1.0, -4.786e-05, -0.009971, -2.085e-07, 1.0, -0.9999, 0.002493, 0.009973, -0.9999, 0.002541, 0.009971, -0.002541, -0.9999, 0.00997, -0.9999, 0.002536, 0.009973, 0.009971, 0.0004311, 1.0, 0.009971, -1.0, 0.0004312, 0.009971, 0.0003835, 1.0, 0.009971, 0.9948, 0.1011, 0.0, 1.0, -0.009971, 1.0, 9.795e-10, -0.009971, -4.777e-05, 1.0, -0.009971, 4.371e-08, 1.0, -0.009971, -0.009971, -1.648e-07, 1.0, -0.009971, 4.782e-05, 1.0, -0.009971, 1.0, -4.787e-05, -0.009971, 6.468e-08, 1.0, 0.009971, -0.4933, -0.8698, 0.009971, 0.8698, -0.4933, 0.009971, -0.4933, -0.8698, 0.009971, -0.4933, -0.8698, 4.777e-05, -1.0, -0.009971, -1.0, -4.777e-05, -0.009971, 0.0, -1.0, -0.009971, -4.8e-05, -1.0, -0.009971, -0.009971, -0.1056, -0.9944, -0.009971, -0.9944, 0.1056, -0.009971, -0.1057, -0.9943, -0.009971, -0.1057, -0.9943, -4.777e-05, -1.0, 0.009971, 1.0, -5.254e-05, 0.009971, 0.0, -1.0, 0.009971, -0.0002396, -1.0, 0.009971, 0.009971, 0.244, 0.9697, 0.009971, -0.9697, 0.244, 0.009971, 0.244, 0.9697, 0.009971, 0.2439, 0.9697, -0.9997, -0.02085, -0.009971, -0.9997, -0.0208, -0.009971, -0.0208, 0.9997, -0.009971, -0.9997, -0.0208, -0.009971, -0.009971, -1.646e-07, 1.0, -0.009971, 4.782e-05, 1.0, -0.009971, 1.0, -4.787e-05, -0.009971, 8.592e-08, 1.0, -0.6702, -0.3842, 0.6351, -0.7236, -0.06792, 0.6868, -0.05573, 0.9976, 0.04009, -0.7236, -0.06787, 0.6868, -0.7253, -0.008485, -0.6884, -0.0008412, -0.9999, 0.01307, -0.7253, -0.008532, -0.6884, -0.7252, -0.01821, -0.6883, 0.7252, 0.01165, 0.6884, 0.0153, -0.9999, 0.0009399, 0.7252, 0.0116, 0.6884, 0.7221, 0.09339, 0.6854, 0.4915, 0.7383, -0.462, 0.6814, 0.3442, -0.6459, -0.2403, 0.9388, 0.2466, 0.6814, 0.3441, -0.646])] * 3)])
me_business_center_003_001 = bpy.data.meshes.new('business_center_003.001')
me_business_center_003_001.from_pydata([(-628.7, 2446.0, -586.2), (-628.7, 2390.0, -527.5), (-628.7, 2446.0, 376.3), (-628.7, 2390.0, 317.6), (-621.8, 2431.0, -279.5), (-621.8, 2431.0, 68.39), (-621.8, 2431.0, -289.1), (-621.8, 2431.0, 77.95), (-618.0, 1922.0, 361.5), (-618.0, 1922.0, -573.8), (-618.0, 2184.0, 361.5), (-618.0, 2143.0, 361.5), (-618.0, 2184.0, -573.8), (-618.0, 2143.0, -573.8), (-611.2, 2431.0, -551.5), (-611.2, 2431.0, 339.2), (-631.1, 2471.0, -587.8), (-631.1, 2471.0, 377.4), (-631.1, 2424.0, -587.8), (-631.1, 2424.0, 377.4), (-531.2, 2611.0, 276.8), (-531.2, 2611.0, -376.9), (-531.2, 2594.0, 276.8), (-531.2, 2594.0, -376.9), (-514.2, 2597.0, 258.7), (-514.2, 2597.0, -358.8), (-514.2, 2464.0, 258.7), (-514.2, 2464.0, -358.8), (-487.1, 2605.0, 228.4), (-487.1, 2605.0, 137.9), (-487.1, 2662.0, 228.4), (-487.1, 2662.0, 137.9), (-487.1, 2653.0, 218.1), (-487.1, 2653.0, 148.3), (-487.1, 2605.0, 148.3), (-487.1, 2605.0, 218.1), (-484.9, 2644.0, 226.1), (-484.9, 2644.0, 140.2), (-484.9, 2632.0, 226.1), (-475.8, 2658.0, 216.6), (-475.8, 2658.0, 149.7), (-484.9, 2632.0, 140.2), (-475.8, 2646.0, 216.6), (-475.8, 2646.0, 149.7), (-484.9, 2621.0, 226.1), (-484.9, 2621.0, 140.2), (-475.8, 2635.0, 216.6), (-475.8, 2635.0, 149.7), (-484.9, 2609.0, 226.1), (-484.9, 2609.0, 140.2), (-475.8, 2623.0, 216.6), (-475.8, 2623.0, 149.7), (431.7, 2496.0, 245.6), (431.7, 2496.0, 319.6), (431.7, 2481.0, 245.6), (431.7, 2481.0, 319.6), (441.4, 2466.0, 313.7), (441.4, 2466.0, 251.5), (441.4, 2493.0, 313.7), (441.4, 2493.0, 251.5), (431.7, 2496.0, -527.9), (431.7, 2496.0, -453.9), (431.7, 2481.0, -527.9), (431.7, 2481.0, -453.9), (441.4, 2466.0, -459.8), (441.4, 2466.0, -522.1), (441.4, 2493.0, -459.8), (441.4, 2493.0, -522.1), (-628.7, 1899.0, -527.5), (-628.7, 1899.0, 376.3), (-621.8, 1899.0, 68.39), (-618.0, 1899.0, 361.5), (-618.0, 1899.0, -573.8), (-611.2, 1899.0, -551.5), (-628.7, 1899.0, -586.2), (-628.7, 1899.0, 317.6), (-621.8, 1899.0, -279.5), (-621.8, 1899.0, -289.1), (-621.8, 1899.0, 77.95), (-611.2, 1899.0, 339.2), (-568.0, 2390.0, -586.2), (-628.7, 2446.0, -586.2), (-628.7, 2390.0, -527.5), (-568.0, 2390.0, 376.3), (-628.7, 2446.0, 376.3), (-628.7, 2390.0, 317.6), (568.0, 2390.0, -586.2), (628.7, 2446.0, -586.2), (628.7, 2390.0, -527.5), (568.0, 2390.0, 376.3), (628.7, 2446.0, 376.3), (628.7, 2390.0, 317.6), (-474.8, 2431.0, -569.0), (163.4, 2431.0, -569.9), (-163.4, 2431.0, -569.9), (172.4, 2431.0, 359.4), (465.9, 2431.0, -569.0), (474.8, 2431.0, 356.6), (-172.4, 2431.0, 359.4), (-465.9, 2431.0, -569.0), (-474.8, 2431.0, 356.6), (172.4, 2431.0, -569.9), (163.4, 2431.0, 359.4), (465.9, 2431.0, 356.6), (-163.4, 2431.0, 359.4), (-465.9, 2431.0, 356.6), (-172.4, 2431.0, -569.9), (474.8, 2431.0, -569.0), (-621.8, 2431.0, -279.5), (-621.8, 2431.0, 68.39), (622.6, 2431.0, -289.1), (622.6, 2431.0, 77.95), (-621.8, 2431.0, -289.1), (622.6, 2431.0, -279.5), (622.6, 2431.0, 68.39), (-621.8, 2431.0, 77.95), (618.0, 1922.0, 361.5), (618.0, 1922.0, -573.8), (-618.0, 1922.0, 361.5), (-618.0, 1922.0, -573.8), (618.0, 2184.0, 361.5), (618.0, 2143.0, 361.5), (618.0, 2184.0, -573.8), (618.0, 2143.0, -573.8), (-618.0, 2184.0, 361.5), (-618.0, 2143.0, 361.5), (-618.0, 2184.0, -573.8), (-618.0, 2143.0, -573.8), (-611.2, 2431.0, -551.5), (-611.2, 2431.0, 339.2), (611.2, 2431.0, 339.2), (611.2, 2431.0, -551.5), (632.7, 2471.0, -587.8), (-631.1, 2471.0, -587.8), (632.7, 2471.0, 377.4), (-631.1, 2471.0, 377.4), (-631.1, 2424.0, -587.8), (632.7, 2424.0, -587.8), (-631.1, 2424.0, 377.4), (632.7, 2424.0, 377.4), (-531.2, 2611.0, 276.8), (-531.2, 2611.0, -376.9), (81.37, 2611.0, -376.9), (81.37, 2611.0, 276.8), (-531.2, 2594.0, 276.8), (81.37, 2594.0, 276.8), (-531.2, 2594.0, -376.9), (81.37, 2594.0, -376.9), (-514.2, 2597.0, 258.7), (64.37, 2597.0, 258.7), (-514.2, 2597.0, -358.8), (64.37, 2597.0, -358.8), (-514.2, 2464.0, 258.7), (64.37, 2464.0, 258.7), (-514.2, 2464.0, -358.8), (64.37, 2464.0, -358.8), (24.39, 2568.0, -321.8), (24.39, 2493.0, -321.8), (-474.2, 2568.0, -321.8), (-474.2, 2493.0, -321.8), (29.76, 2568.0, -313.9), (29.76, 2493.0, -313.9), (29.76, 2568.0, 7.963), (29.76, 2493.0, 7.963), (-199.7, 2568.0, 221.7), (39.16, 2568.0, 221.7), (-199.7, 2493.0, 221.7), (39.16, 2493.0, 221.7), (29.76, 2493.0, -179.0), (29.76, 2493.0, -126.9), (29.76, 2568.0, -126.9), (29.76, 2568.0, -179.0), (-199.7, 2568.0, 258.7), (39.16, 2568.0, 258.7), (24.39, 2568.0, -358.8), (-474.2, 2568.0, -358.8), (-199.7, 2493.0, 258.7), (39.16, 2493.0, 258.7), (24.39, 2493.0, -358.8), (-474.2, 2493.0, -358.8), (64.37, 2493.0, -313.9), (64.37, 2568.0, -313.9), (64.37, 2568.0, 7.963), (64.37, 2493.0, 7.963), (64.37, 2568.0, -126.9), (64.37, 2493.0, -126.9), (64.37, 2493.0, -179.0), (64.37, 2568.0, -179.0), (37.78, 2587.0, -336.5), (37.78, 2474.0, -336.5), (-481.9, 2587.0, -342.3), (-481.9, 2474.0, -342.3), (-199.7, 2587.0, 242.2), (52.93, 2587.0, 236.0), (-199.7, 2474.0, 242.2), (52.93, 2474.0, 236.0), (-487.1, 2605.0, 228.4), (-487.1, 2605.0, 137.9), (-400.6, 2605.0, 228.4), (-400.6, 2605.0, 137.9), (-487.1, 2662.0, 228.4), (-487.1, 2662.0, 137.9), (-400.6, 2662.0, 228.4), (-400.6, 2662.0, 137.9), (-400.6, 2605.0, 218.1), (-400.6, 2605.0, 148.3), (-400.6, 2653.0, 148.3), (-400.6, 2653.0, 218.1), (-487.1, 2653.0, 218.1), (-487.1, 2653.0, 148.3), (-487.1, 2605.0, 148.3), (-487.1, 2605.0, 218.1), (-410.3, 2605.0, 228.4), (-410.3, 2653.0, 228.4), (-477.4, 2653.0, 228.4), (-477.4, 2605.0, 228.4), (-410.3, 2653.0, 137.9), (-410.3, 2605.0, 137.9), (-477.4, 2605.0, 137.9), (-477.4, 2653.0, 137.9), (-484.9, 2644.0, 226.1), (-484.9, 2644.0, 140.2), (-402.8, 2644.0, 226.1), (-402.8, 2644.0, 140.2), (-484.9, 2632.0, 226.1), (-411.9, 2658.0, 216.6), (-411.9, 2658.0, 149.7), (-475.8, 2658.0, 216.6), (-475.8, 2658.0, 149.7), (-484.9, 2632.0, 140.2), (-402.8, 2632.0, 226.1), (-402.8, 2632.0, 140.2), (-411.9, 2646.0, 216.6), (-411.9, 2646.0, 149.7), (-475.8, 2646.0, 216.6), (-475.8, 2646.0, 149.7), (-484.9, 2621.0, 226.1), (-484.9, 2621.0, 140.2), (-402.8, 2621.0, 226.1), (-402.8, 2621.0, 140.2), (-411.9, 2635.0, 216.6), (-411.9, 2635.0, 149.7), (-475.8, 2635.0, 216.6), (-475.8, 2635.0, 149.7), (-484.9, 2609.0, 226.1), (-484.9, 2609.0, 140.2), (-402.8, 2609.0, 226.1), (-402.8, 2609.0, 140.2), (-411.9, 2623.0, 216.6), (-411.9, 2623.0, 149.7), (-475.8, 2623.0, 216.6), (-475.8, 2623.0, 149.7), (553.7, 2496.0, 245.6), (553.7, 2496.0, 319.6), (431.7, 2496.0, 245.6), (431.7, 2496.0, 319.6), (553.7, 2481.0, 245.6), (553.7, 2481.0, 319.6), (431.7, 2481.0, 245.6), (431.7, 2481.0, 319.6), (441.4, 2466.0, 313.7), (441.4, 2466.0, 251.5), (544.1, 2466.0, 313.7), (544.1, 2466.0, 251.5), (441.4, 2493.0, 313.7), (441.4, 2493.0, 251.5), (544.1, 2493.0, 313.7), (544.1, 2493.0, 251.5), (553.7, 2496.0, -527.9), (553.7, 2496.0, -453.9), (431.7, 2496.0, -527.9), (431.7, 2496.0, -453.9), (553.7, 2481.0, -527.9), (553.7, 2481.0, -453.9), (431.7, 2481.0, -527.9), (431.7, 2481.0, -453.9), (441.4, 2466.0, -459.8), (441.4, 2466.0, -522.1), (544.1, 2466.0, -459.8), (544.1, 2466.0, -522.1), (441.4, 2493.0, -459.8), (441.4, 2493.0, -522.1), (544.1, 2493.0, -459.8), (544.1, 2493.0, -522.1), (-628.7, 1899.0, -527.5), (-628.7, 1899.0, 376.3), (-568.0, 1899.0, 376.3), (628.7, 1899.0, -586.2), (568.0, 1899.0, -586.2), (628.7, 1899.0, 317.6), (465.9, 1899.0, -569.0), (163.4, 1899.0, 359.4), (-474.8, 1899.0, -569.0), (-172.4, 1899.0, 359.4), (-474.8, 1899.0, 356.6), (-163.4, 1899.0, -569.9), (474.8, 1899.0, 356.6), (172.4, 1899.0, 359.4), (622.6, 1899.0, -279.5), (622.6, 1899.0, 77.95), (-621.8, 1899.0, 68.39), (622.6, 1899.0, -289.1), (-618.0, 1899.0, 361.5), (618.0, 1899.0, 361.5), (618.0, 1899.0, -573.8), (-618.0, 1899.0, -573.8), (611.2, 1899.0, 339.2), (-611.2, 1899.0, -551.5), (-628.7, 1899.0, -586.2), (-568.0, 1899.0, -586.2), (-628.7, 1899.0, 317.6), (628.7, 1899.0, -527.5), (628.7, 1899.0, 376.3), (568.0, 1899.0, 376.3), (474.8, 1899.0, -569.0), (163.4, 1899.0, -569.9), (172.4, 1899.0, -569.9), (-465.9, 1899.0, -569.0), (-172.4, 1899.0, -569.9), (-465.9, 1899.0, 356.6), (-163.4, 1899.0, 359.4), (465.9, 1899.0, 356.6), (-621.8, 1899.0, -279.5), (-621.8, 1899.0, -289.1), (-621.8, 1899.0, 77.95), (622.6, 1899.0, 68.39), (-611.2, 1899.0, 339.2), (611.2, 1899.0, -551.5)], [], [(2, 0, 1, 3), (76, 4, 6, 77), (70, 78, 7, 5), (71, 8, 9, 72), (11, 10, 12, 13), (73, 79, 15, 14), (16, 18, 19, 17), (20, 21, 23, 22), (24, 25, 27, 26), (37, 36, 39, 40), (30, 31, 33, 32), (31, 29, 34, 33), (28, 30, 32, 35), (41, 38, 42, 43), (45, 44, 46, 47), (49, 48, 50, 51), (53, 52, 54, 55), (58, 59, 57, 56), (61, 60, 62, 63), (66, 67, 65, 64), (2, 3, 75, 69), (0, 74, 68, 1), (80, 81, 87, 86), (85, 82, 80, 83), (90, 91, 88, 87), (84, 83, 89, 90), (86, 89, 83, 80), (91, 89, 86, 88), (284, 309, 80, 82), (311, 88, 86, 288), (310, 85, 83, 286), (289, 313, 89, 91), (314, 290, 96, 107), (291, 102, 93, 315), (315, 93, 101, 316), (292, 92, 99, 317), (318, 293, 98, 106), (317, 99, 105, 319), (292, 294, 100, 92), (320, 295, 94, 104), (293, 320, 104, 98), (296, 97, 103, 321), (295, 318, 106, 94), (297, 95, 102, 291), (294, 319, 105, 100), (314, 107, 97, 296), (290, 321, 103, 96), (316, 101, 95, 297), (298, 113, 108, 322), (324, 299, 111, 115), (325, 300, 109, 114), (299, 325, 114, 111), (301, 110, 113, 298), (323, 112, 110, 301), (118, 116, 117, 119), (303, 304, 117, 116), (124, 120, 122, 126), (120, 124, 125, 121), (126, 122, 123, 127), (121, 123, 122, 120), (327, 307, 128, 131), (132, 133, 135, 134), (134, 139, 137, 132), (135, 138, 139, 134), (132, 137, 136, 133), (143, 142, 141, 140), (145, 144, 146, 147), (141, 142, 147, 146), (143, 140, 144, 145), (142, 143, 145, 147), (185, 183, 153), (174, 175, 150, 151), (179, 178, 155, 154), (178, 174, 151, 155), (175, 179, 154, 150), (182, 184, 149), (183, 182, 149, 153), (181, 180, 155, 151), (187, 181, 151, 149), (172, 173, 149, 148), (177, 176, 152, 153), (173, 177, 153, 149), (176, 172, 148, 152), (187, 149, 184), (185, 153, 186), (184, 185, 186, 187), (180, 186, 153, 155), (164, 165, 173, 172), (156, 158, 175, 174), (167, 166, 176, 177), (159, 157, 178, 179), (157, 156, 174, 178), (158, 159, 179, 175), (160, 161, 180, 181), (163, 162, 182, 183), (165, 167, 177, 173), (166, 164, 172, 176), (170, 169, 185, 184), (168, 171, 187, 186), (161, 168, 186, 180), (169, 163, 183, 185), (162, 170, 184, 182), (171, 160, 181, 187), (190, 188, 189, 191), (189, 188, 193, 195), (193, 192, 194, 195), (202, 203, 201, 200), (199, 203, 206, 205), (203, 202, 207, 206), (202, 198, 204, 207), (198, 202, 213, 212), (202, 200, 214, 213), (200, 196, 215, 214), (203, 199, 217, 216), (197, 201, 219, 218), (201, 203, 216, 219), (222, 223, 226, 225), (220, 222, 225, 227), (223, 221, 228, 226), (239, 237, 243, 241), (231, 229, 235, 233), (224, 230, 232, 234), (230, 231, 233, 232), (236, 238, 240, 242), (238, 239, 241, 240), (247, 245, 251, 249), (244, 246, 248, 250), (246, 247, 249, 248), (252, 256, 258, 254), (257, 253, 255, 259), (253, 252, 254, 255), (257, 256, 252, 253), (262, 263, 267, 266), (262, 266, 264, 260), (267, 263, 261, 265), (268, 272, 274, 270), (273, 269, 271, 275), (269, 268, 270, 271), (273, 272, 268, 269), (278, 279, 283, 282), (278, 282, 280, 276), (283, 279, 277, 281), (125, 127, 123, 121), (213, 216, 217, 212), (215, 218, 219, 214), (204, 211, 208, 207), (206, 209, 210, 205), (214, 219, 216, 213), (207, 208, 209, 206), (89, 313, 312, 90), (80, 309, 308, 81), (131, 130, 306, 327), (130, 129, 326, 306), (119, 117, 304, 305), (116, 118, 302, 303), (90, 312, 289, 91), (86, 87, 287, 288), (87, 88, 311, 287), (83, 84, 285, 286)])
me_business_center_003_001.polygons.foreach_set('use_smooth', [True] * 159)
_k = set([(0, 1), (0, 2), (0, 74), (1, 3), (1, 68), (2, 3), (2, 69), (3, 75), (4, 6), (4, 76), (5, 7), (5, 70), (6, 77), (7, 78), (8, 9), (8, 71), (9, 72), (10, 11), (10, 12), (11, 13), (12, 13), (14, 15), (14, 73), (15, 79), (16, 17), (16, 18), (17, 19), (18, 19), (20, 21), (20, 22), (21, 23), (22, 23), (24, 25), (24, 26), (25, 27), (26, 27), (28, 30), (28, 35), (29, 31), (29, 34), (30, 31), (30, 32), (31, 33), (32, 33), (32, 35), (33, 34), (36, 37), (36, 39), (37, 40), (38, 41), (38, 42), (39, 40), (41, 43), (42, 43), (44, 45), (44, 46), (45, 47), (46, 47), (48, 49), (48, 50), (49, 51), (50, 51), (52, 53), (52, 54), (53, 55), (54, 55), (56, 57), (56, 58), (57, 59), (58, 59), (60, 61), (60, 62), (61, 63), (62, 63), (64, 65), (64, 66), (65, 67), (66, 67), (80, 81), (80, 82), (80, 83), (80, 86), (80, 309), (81, 87), (81, 308), (82, 85), (82, 284), (83, 84), (83, 85), (83, 89), (83, 286), (84, 90), (84, 285), (85, 310), (86, 87), (86, 88), (86, 89), (86, 288), (87, 88), (87, 90), (87, 287), (88, 91), (88, 311), (89, 90), (89, 91), (89, 313), (90, 91), (90, 312), (91, 289), (92, 99), (92, 100), (92, 292), (93, 101), (93, 102), (93, 315), (94, 104), (94, 106), (94, 295), (95, 101), (95, 102), (95, 297), (96, 103), (96, 107), (96, 290), (97, 103), (97, 107), (97, 296), (98, 104), (98, 106), (98, 293), (99, 105), (99, 317), (100, 105), (100, 294), (101, 316), (102, 291), (103, 321), (104, 320), (105, 319), (106, 318), (107, 314), (108, 113), (108, 322), (109, 114), (109, 300), (110, 112), (110, 113), (110, 301), (111, 114), (111, 115), (111, 299), (112, 323), (113, 298), (114, 325), (115, 324), (116, 117), (116, 118), (116, 303), (117, 119), (117, 304), (118, 119), (118, 302), (119, 305), (120, 121), (120, 122), (120, 124), (121, 123), (121, 125), (122, 123), (122, 126), (123, 127), (124, 125), (124, 126), (125, 127), (126, 127), (128, 131), (128, 307), (129, 130), (129, 326), (130, 131), (130, 306), (131, 327), (132, 133), (132, 134), (132, 137), (133, 135), (133, 136), (134, 135), (134, 139), (135, 138), (136, 137), (137, 139), (138, 139), (140, 141), (140, 143), (140, 144), (141, 142), (141, 146), (142, 143), (142, 147), (143, 145), (144, 145), (144, 146), (145, 147), (146, 147), (148, 149), (148, 152), (148, 172), (149, 151), (149, 153), (149, 173), (149, 182), (149, 184), (149, 187), (150, 151), (150, 154), (150, 175), (151, 155), (151, 174), (151, 181), (152, 153), (152, 176), (153, 155), (153, 177), (153, 183), (153, 185), (153, 186), (154, 155), (154, 179), (155, 178), (155, 180), (156, 157), (156, 158), (156, 174), (157, 159), (157, 178), (158, 159), (158, 175), (159, 179), (160, 161), (160, 171), (160, 181), (161, 168), (161, 180), (162, 163), (162, 170), (162, 182), (163, 169), (163, 183), (164, 165), (164, 166), (164, 172), (165, 167), (165, 173), (166, 167), (166, 176), (167, 177), (168, 171), (168, 186), (169, 170), (169, 185), (170, 184), (171, 187), (172, 173), (172, 176), (173, 177), (174, 175), (174, 178), (175, 179), (176, 177), (178, 179), (180, 181), (180, 186), (181, 187), (182, 183), (182, 184), (183, 185), (184, 185), (184, 187), (185, 186), (186, 187), (188, 189), (188, 190), (188, 193), (189, 191), (189, 195), (190, 191), (192, 193), (192, 194), (193, 195), (194, 195), (196, 200), (196, 215), (197, 201), (197, 218), (198, 202), (198, 204), (198, 212), (199, 203), (199, 205), (199, 217), (200, 201), (200, 202), (200, 214), (201, 203), (201, 219), (202, 203), (202, 207), (202, 213), (203, 206), (203, 216), (204, 207), (204, 211), (205, 206), (205, 210), (206, 207), (206, 209), (207, 208), (208, 209), (208, 211), (209, 210), (212, 213), (212, 217), (213, 214), (213, 216), (214, 215), (214, 219), (215, 218), (216, 217), (216, 219), (218, 219), (220, 222), (220, 227), (221, 223), (221, 228), (222, 223), (222, 225), (223, 226), (224, 230), (224, 234), (225, 226), (225, 227), (226, 228), (229, 231), (229, 235), (230, 231), (230, 232), (231, 233), (232, 233), (232, 234), (233, 235), (236, 238), (236, 242), (237, 239), (237, 243), (238, 239), (238, 240), (239, 241), (240, 241), (240, 242), (241, 243), (244, 246), (244, 250), (245, 247), (245, 251), (246, 247), (246, 248), (247, 249), (248, 249), (248, 250), (249, 251), (252, 253), (252, 254), (252, 256), (253, 255), (253, 257), (254, 255), (254, 258), (255, 259), (256, 257), (256, 258), (257, 259), (260, 262), (260, 264), (261, 263), (261, 265), (262, 263), (262, 266), (263, 267), (264, 266), (265, 267), (266, 267), (268, 269), (268, 270), (268, 272), (269, 271), (269, 273), (270, 271), (270, 274), (271, 275), (272, 273), (272, 274), (273, 275), (276, 278), (276, 280), (277, 279), (277, 281), (278, 279), (278, 282), (279, 283), (280, 282), (281, 283), (282, 283)])
me_business_center_003_001.attributes.new('sharp_edge', 'BOOLEAN', 'EDGE').data.foreach_set('value', [ (min(e.vertices), max(e.vertices)) in _k for e in me_business_center_003_001.edges])
_uv = me_business_center_003_001.uv_layers.new(name='UVMap')
_uv.uv.foreach_set('vector', [0.2176, 0.9136, 0.2176, 0.9136, 0.2176, 0.9138, 0.2176, 0.9138, 0.3785, 0.9207, 0.3803, 0.9207, 0.3803, 0.9333, 0.3785, 0.9333, 0.3785, 0.9207, 0.3785, 0.9333, 0.3803, 0.9333, 0.3803, 0.9207, 0.3907, 0.9212, 0.403, 0.9206, 0.3944, 0.9222, 0.3854, 0.9219, 0.381, 0.9216, 0.403, 0.9206, 0.3944, 0.9222, 0.3784, 0.9217, 0.1031, 0.7418, 0.1031, 0.7418, 0.09695, 0.7418, 0.09694, 0.7418, 0.2373, 0.875, 0.2373, 0.875, 0.2373, 0.9251, 0.2373, 0.9251, 0.2588, 0.9327, 0.2588, 0.9323, 0.2588, 0.9323, 0.2588, 0.9327, 0.2517, 0.9095, 0.2517, 0.9066, 0.2525, 0.9066, 0.2525, 0.9095, 0.1916, 0.9543, 0.1849, 0.9543, 0.1856, 0.9532, 0.1909, 0.9532, 0.2853, 0.9394, 0.2853, 0.9335, 0.2857, 0.9342, 0.2857, 0.9387, 0.2853, 0.9335, 0.2879, 0.9335, 0.2875, 0.9342, 0.2857, 0.9342, 0.2879, 0.9394, 0.2853, 0.9394, 0.2857, 0.9387, 0.2875, 0.9387, 0.1916, 0.9543, 0.1849, 0.9543, 0.1856, 0.9532, 0.1909, 0.9532, 0.1916, 0.9543, 0.1849, 0.9543, 0.1856, 0.9532, 0.1909, 0.9532, 0.1916, 0.9543, 0.1849, 0.9543, 0.1856, 0.9532, 0.1909, 0.9532, 0.2676, 0.9335, 0.2676, 0.9265, 0.2706, 0.9265, 0.2706, 0.9335, 0.2489, 0.9304, 0.2489, 0.9234, 0.252, 0.9234, 0.252, 0.9304, 0.2676, 0.9335, 0.2676, 0.9265, 0.2706, 0.9265, 0.2706, 0.9335, 0.2489, 0.9304, 0.2489, 0.9234, 0.252, 0.9234, 0.252, 0.9304, 0.2176, 0.9136, 0.2176, 0.9138, 0.224, 0.9191, 0.2241, 0.9194, 0.2176, 0.9136, 0.2241, 0.9194, 0.224, 0.9191, 0.2176, 0.9138, 0.2203, 0.9136, 0.2176, 0.9136, 0.2176, 0.9136, 0.2203, 0.9136, 0.2176, 0.9138, 0.2176, 0.9138, 0.2176, 0.9138, 0.2176, 0.9138, 0.2176, 0.9136, 0.2176, 0.9138, 0.2176, 0.9138, 0.2176, 0.9136, 0.2176, 0.9136, 0.2203, 0.9136, 0.2203, 0.9136, 0.2176, 0.9136, 0.5829, 0.9332, 0.5829, 0.9332, 0.5829, 0.9332, 0.5829, 0.9332, 0.2176, 0.9138, 0.2176, 0.9138, 0.2176, 0.9138, 0.2176, 0.9138, 0.224, 0.9191, 0.2203, 0.9136, 0.2203, 0.9136, 0.2176, 0.9138, 0.224, 0.9191, 0.2176, 0.9138, 0.2203, 0.9136, 0.2203, 0.9136, 0.224, 0.9191, 0.2176, 0.9138, 0.2203, 0.9136, 0.2203, 0.9136, 0.224, 0.9191, 0.2203, 0.9136, 0.2203, 0.9136, 0.2176, 0.9138, 0.3966, 0.8744, 0.3966, 0.9004, 0.4005, 0.9004, 0.4005, 0.8744, 0.3785, 0.9082, 0.3803, 0.9082, 0.3803, 0.9207, 0.3785, 0.9207, 0.3785, 0.9207, 0.3803, 0.9207, 0.3803, 0.9333, 0.3785, 0.9333, 0.3966, 0.8744, 0.4005, 0.8744, 0.4005, 0.9004, 0.3966, 0.9004, 0.3883, 0.9249, 0.3883, 0.9374, 0.3901, 0.9374, 0.3901, 0.9249, 0.5344, 0.9053, 0.5383, 0.9053, 0.5383, 0.9053, 0.5344, 0.9053, 0.3966, 0.9782, 0.3966, 0.9782, 0.4005, 0.9782, 0.4005, 0.9782, 0.3785, 0.9082, 0.3785, 0.9207, 0.3803, 0.9207, 0.3803, 0.9082, 0.3883, 0.8873, 0.3883, 0.8999, 0.3901, 0.8999, 0.3901, 0.8873, 0.3966, 0.8744, 0.4005, 0.8744, 0.4005, 0.9004, 0.3966, 0.9004, 0.3785, 0.9207, 0.3785, 0.9333, 0.3803, 0.9333, 0.3803, 0.9207, 0.3883, 0.8873, 0.3901, 0.8873, 0.3901, 0.8999, 0.3883, 0.8999, 0.3966, 0.8744, 0.3966, 0.9004, 0.4005, 0.9004, 0.4005, 0.8744, 0.3966, 0.9782, 0.4005, 0.9782, 0.4005, 0.9782, 0.3966, 0.9782, 0.5344, 0.9053, 0.5344, 0.9053, 0.5383, 0.9053, 0.5383, 0.9053, 0.3883, 0.9249, 0.3901, 0.9249, 0.3901, 0.9374, 0.3883, 0.9374, 0.3785, 0.9082, 0.3803, 0.9082, 0.3803, 0.9207, 0.3785, 0.9207, 0.3883, 0.9249, 0.3883, 0.9374, 0.3901, 0.9374, 0.3901, 0.9249, 0.3785, 0.9082, 0.3785, 0.9207, 0.3803, 0.9207, 0.3803, 0.9082, 0.3883, 0.8873, 0.3883, 0.8999, 0.3901, 0.8999, 0.3901, 0.8873, 0.3883, 0.8873, 0.3901, 0.8873, 0.3901, 0.8999, 0.3883, 0.8999, 0.3883, 0.9249, 0.3901, 0.9249, 0.3901, 0.9374, 0.3883, 0.9374, 0.2118, 0.94, 0.2118, 0.94, 0.2117, 0.9447, 0.2117, 0.9447, 0.4063, 0.9304, 0.4268, 0.9275, 0.3916, 0.9263, 0.358, 0.9325, 0.2118, 0.94, 0.2118, 0.94, 0.2117, 0.9447, 0.2117, 0.9447, 0.3474, 0.9105, 0.3474, 0.9105, 0.3474, 0.9105, 0.3474, 0.9105, 0.3473, 0.9152, 0.3473, 0.9152, 0.3473, 0.9152, 0.3473, 0.9152, 0.4442, 0.9287, 0.4543, 0.9283, 0.3916, 0.9263, 0.358, 0.9325, 0.1031, 0.7418, 0.1031, 0.7418, 0.09694, 0.7418, 0.09694, 0.7418, 0.2493, 0.9342, 0.2493, 0.8841, 0.2493, 0.9342, 0.2493, 0.9342, 0.2373, 0.9251, 0.2373, 0.9251, 0.2373, 0.9251, 0.2373, 0.9251, 0.2373, 0.9251, 0.2373, 0.9251, 0.2373, 0.9251, 0.2373, 0.9251, 0.2373, 0.9251, 0.2373, 0.9251, 0.2373, 0.875, 0.2373, 0.875, 0.2439, 0.9344, 0.2439, 0.934, 0.2443, 0.934, 0.2443, 0.9344, 0.2781, 0.8932, 0.2781, 0.8928, 0.2785, 0.8928, 0.2785, 0.8932, 0.2588, 0.9327, 0.2588, 0.9331, 0.2588, 0.9331, 0.2588, 0.9327, 0.2597, 0.9331, 0.2597, 0.9327, 0.2597, 0.9327, 0.2597, 0.9331, 0.2588, 0.9323, 0.2588, 0.9319, 0.2588, 0.9319, 0.2588, 0.9323, 0.2531, 0.9084, 0.2531, 0.9078, 0.2533, 0.9066, 0.2539, 0.9093, 0.2539, 0.9068, 0.2541, 0.9066, 0.2541, 0.9095, 0.2534, 0.9068, 0.2534, 0.9093, 0.2533, 0.9095, 0.2533, 0.9066, 0.2534, 0.9093, 0.2539, 0.9093, 0.2541, 0.9095, 0.2533, 0.9095, 0.2539, 0.9068, 0.2534, 0.9068, 0.2533, 0.9066, 0.2541, 0.9066, 0.2526, 0.9078, 0.2526, 0.9084, 0.2525, 0.9066, 0.2531, 0.9078, 0.2526, 0.9078, 0.2525, 0.9066, 0.2533, 0.9066, 0.2526, 0.9092, 0.2531, 0.9092, 0.2533, 0.9095, 0.2525, 0.9095, 0.2526, 0.9086, 0.2526, 0.9092, 0.2525, 0.9095, 0.2525, 0.9066, 0.2547, 0.9079, 0.2547, 0.9067, 0.2549, 0.9066, 0.2549, 0.9095, 0.2542, 0.9067, 0.2542, 0.9079, 0.2541, 0.9095, 0.2541, 0.9066, 0.2547, 0.9067, 0.2542, 0.9067, 0.2541, 0.9066, 0.2549, 0.9066, 0.2542, 0.9079, 0.2547, 0.9079, 0.2549, 0.9095, 0.2541, 0.9095, 0.2526, 0.9086, 0.2525, 0.9066, 0.2526, 0.9084, 0.2531, 0.9084, 0.2533, 0.9066, 0.2531, 0.9086, 0.2526, 0.9084, 0.2531, 0.9084, 0.2531, 0.9086, 0.2526, 0.9086, 0.2531, 0.9092, 0.2531, 0.9086, 0.2533, 0.9066, 0.2533, 0.9095, 0.2032, 0.9119, 0.2032, 0.9107, 0.2034, 0.9107, 0.2034, 0.9119, 0.22, 0.913, 0.22, 0.9105, 0.2201, 0.9105, 0.2201, 0.913, 0.2032, 0.9107, 0.2032, 0.9119, 0.2031, 0.9119, 0.2031, 0.9107, 0.22, 0.9105, 0.22, 0.913, 0.2198, 0.913, 0.2198, 0.9105, 0.2294, 0.8846, 0.2294, 0.885, 0.2292, 0.885, 0.2292, 0.8846, 0.2292, 0.8846, 0.2292, 0.885, 0.229, 0.885, 0.229, 0.8846, 0.23, 0.8846, 0.23, 0.885, 0.2299, 0.885, 0.2299, 0.8846, 0.2295, 0.885, 0.2295, 0.8846, 0.2297, 0.8846, 0.2297, 0.885, 0.2295, 0.8846, 0.2295, 0.885, 0.2294, 0.885, 0.2294, 0.8846, 0.229, 0.8846, 0.229, 0.885, 0.2288, 0.885, 0.2288, 0.8846, 0.23, 0.885, 0.23, 0.8846, 0.2302, 0.8846, 0.2302, 0.885, 0.2297, 0.885, 0.2297, 0.8846, 0.2299, 0.8846, 0.2299, 0.885, 0.2287, 0.8852, 0.2287, 0.8846, 0.2288, 0.8846, 0.2288, 0.8852, 0.2283, 0.8846, 0.2283, 0.8852, 0.2282, 0.8852, 0.2282, 0.8846, 0.2287, 0.8846, 0.2287, 0.8852, 0.2285, 0.8852, 0.2285, 0.8846, 0.2285, 0.8846, 0.2285, 0.8852, 0.2283, 0.8852, 0.2283, 0.8846, 0.2424, 0.9267, 0.2424, 0.9292, 0.2418, 0.9292, 0.2418, 0.9267, 0.2418, 0.9293, 0.2411, 0.9293, 0.2411, 0.9267, 0.2418, 0.9267, 0.2431, 0.9267, 0.2431, 0.9279, 0.2424, 0.9279, 0.2424, 0.9267, 0.2449, 0.9265, 0.2505, 0.9265, 0.2505, 0.9348, 0.2449, 0.9348, 0.2828, 0.9394, 0.2803, 0.9394, 0.2807, 0.9387, 0.2824, 0.9387, 0.2803, 0.9394, 0.2803, 0.9335, 0.2807, 0.9342, 0.2807, 0.9387, 0.2803, 0.9335, 0.2828, 0.9335, 0.2824, 0.9342, 0.2807, 0.9342, 0.2405, 0.9335, 0.243, 0.9335, 0.2427, 0.9345, 0.2409, 0.9345, 0.243, 0.9335, 0.243, 0.9418, 0.2427, 0.9409, 0.2427, 0.9345, 0.243, 0.9418, 0.2405, 0.9418, 0.2409, 0.9409, 0.2427, 0.9409, 0.2355, 0.9418, 0.233, 0.9418, 0.2333, 0.9409, 0.2351, 0.9409, 0.233, 0.9335, 0.2355, 0.9335, 0.2351, 0.9345, 0.2333, 0.9345, 0.2355, 0.9335, 0.2355, 0.9418, 0.2351, 0.9409, 0.2351, 0.9345, 0.1849, 0.9443, 0.1916, 0.9443, 0.1909, 0.9454, 0.1856, 0.9454, 0.1849, 0.9543, 0.1849, 0.9443, 0.1856, 0.9454, 0.1856, 0.9532, 0.1916, 0.9443, 0.1916, 0.9543, 0.1909, 0.9532, 0.1909, 0.9454, 0.1916, 0.9443, 0.1916, 0.9543, 0.1909, 0.9532, 0.1909, 0.9454, 0.1916, 0.9443, 0.1916, 0.9543, 0.1909, 0.9532, 0.1909, 0.9454, 0.1849, 0.9543, 0.1849, 0.9443, 0.1856, 0.9454, 0.1856, 0.9532, 0.1849, 0.9443, 0.1916, 0.9443, 0.1909, 0.9454, 0.1856, 0.9454, 0.1849, 0.9543, 0.1849, 0.9443, 0.1856, 0.9454, 0.1856, 0.9532, 0.1849, 0.9443, 0.1916, 0.9443, 0.1909, 0.9454, 0.1856, 0.9454, 0.1916, 0.9443, 0.1916, 0.9543, 0.1909, 0.9532, 0.1909, 0.9454, 0.1849, 0.9543, 0.1849, 0.9443, 0.1856, 0.9454, 0.1856, 0.9532, 0.1849, 0.9443, 0.1916, 0.9443, 0.1909, 0.9454, 0.1856, 0.9454, 0.2227, 0.9365, 0.2197, 0.9365, 0.2197, 0.9265, 0.2227, 0.9265, 0.2166, 0.9265, 0.2197, 0.9265, 0.2197, 0.9365, 0.2166, 0.9365, 0.2533, 0.9485, 0.2466, 0.9485, 0.2466, 0.9386, 0.2533, 0.9386, 0.2766, 0.9265, 0.2766, 0.9335, 0.2736, 0.9335, 0.2736, 0.9265, 0.258, 0.9234, 0.258, 0.9304, 0.255, 0.9304, 0.255, 0.9234, 0.198, 0.9234, 0.2011, 0.9234, 0.2011, 0.9334, 0.198, 0.9334, 0.2041, 0.9334, 0.2011, 0.9334, 0.2011, 0.9234, 0.2041, 0.9234, 0.2227, 0.9365, 0.2197, 0.9365, 0.2197, 0.9265, 0.2227, 0.9265, 0.2166, 0.9265, 0.2197, 0.9265, 0.2197, 0.9365, 0.2166, 0.9365, 0.2533, 0.9485, 0.2466, 0.9485, 0.2466, 0.9386, 0.2533, 0.9386, 0.2766, 0.9265, 0.2766, 0.9335, 0.2736, 0.9335, 0.2736, 0.9265, 0.258, 0.9234, 0.258, 0.9304, 0.255, 0.9304, 0.255, 0.9234, 0.198, 0.9234, 0.2011, 0.9234, 0.2011, 0.9334, 0.198, 0.9334, 0.2041, 0.9334, 0.2011, 0.9334, 0.2011, 0.9234, 0.2041, 0.9234, 0.381, 0.9216, 0.3784, 0.9217, 0.3473, 0.9152, 0.4442, 0.9287, 0.2427, 0.9345, 0.2351, 0.9409, 0.2333, 0.9409, 0.2409, 0.9345, 0.2409, 0.9409, 0.2333, 0.9345, 0.2351, 0.9345, 0.2427, 0.9409, 0.2824, 0.9342, 0.2875, 0.9387, 0.2857, 0.9387, 0.2807, 0.9342, 0.2807, 0.9387, 0.2857, 0.9342, 0.2875, 0.9342, 0.2824, 0.9387, 0.2427, 0.9409, 0.2351, 0.9345, 0.2351, 0.9409, 0.2427, 0.9345, 0.2807, 0.9342, 0.2857, 0.9387, 0.2857, 0.9342, 0.2807, 0.9387, 0.2203, 0.9136, 0.2203, 0.9136, 0.2176, 0.9136, 0.2176, 0.9136, 0.2203, 0.9136, 0.2203, 0.9136, 0.2176, 0.9136, 0.2176, 0.9136, 0.09694, 0.7418, 0.09695, 0.7418, 0.1031, 0.7418, 0.1031, 0.7418, 0.09695, 0.7418, 0.09695, 0.7418, 0.1031, 0.7418, 0.1031, 0.7418, 0.3473, 0.9152, 0.3473, 0.9152, 0.3473, 0.9152, 0.3473, 0.9152, 0.3474, 0.9105, 0.3474, 0.9105, 0.3474, 0.9105, 0.3474, 0.9105, 0.2176, 0.9136, 0.2241, 0.9194, 0.224, 0.9191, 0.2176, 0.9138, 0.2203, 0.9136, 0.2176, 0.9136, 0.2176, 0.9136, 0.2203, 0.9136, 0.2176, 0.9136, 0.2176, 0.9138, 0.224, 0.9191, 0.2241, 0.9194, 0.2203, 0.9136, 0.2176, 0.9136, 0.2176, 0.9136, 0.2203, 0.9136])
me_business_center_003_001.update()
me_business_center_003_001.normals_split_custom_set([tuple(v) for v in zip(*[iter([-0.009971, 6.738e-05, 1.0, -0.009971, 2.292e-05, -1.0, -0.009971, -2.9e-05, -1.0, -0.009971, -7.433e-05, 1.0, -0.009971, 1.0, 1.719e-07, -0.009971, 1.0, -4.788e-05, -0.009971, 1.0, 4.794e-05, -0.009971, 4.825e-05, -1.0, -0.009971, 1.0, 1.947e-07, -0.009971, -1.102e-07, -1.0, -0.009971, -1.0, -4.887e-07, -0.009971, 1.102e-07, 1.0, -0.009971, 1.192e-08, -1.0, -0.009971, 1.305e-07, -1.0, -0.009971, -4.8e-05, -1.0, -0.009971, -1.0, 4.813e-05, -0.009973, -0.9999, -0.006951, -0.009972, -0.9999, -0.006952, -0.009972, -1.0, 2.603e-09, -0.009973, -0.9999, -0.006999, -0.009971, 0.985, -0.1723, -0.009971, 0.1723, 0.985, -0.009971, 0.9398, 0.3417, -0.009971, 0.1723, 0.985, -0.009973, 0.9907, -0.1356, -0.009972, 0.9999, -0.008195, -0.009972, 0.9907, -0.1356, -0.009973, 0.9999, -0.008101, -0.009971, 0.0, -1.0, -0.009971, -4.8e-05, -1.0, -0.009971, 4.777e-05, -1.0, -0.009971, -4.371e-08, -1.0, -0.009971, 0.0, -1.0, -0.009971, -4.777e-05, -1.0, -0.009971, 4.825e-05, -1.0, -0.009971, 2.407e-07, -1.0, 0.5308, 0.8475, -5.196e-05, 0.5308, 0.8475, 0.002311, 0.5308, 0.8475, 5.321e-05, 0.5308, 0.8475, -0.00225, -0.009971, -0.475, 0.8799, -0.009969, -0.9879, -0.1551, -0.009973, -0.9933, -0.1151, -0.009971, -0.5772, 0.8165, -0.009977, -0.2081, -0.9781, -0.009977, 4.777e-05, -1.0, -0.009977, -4.371e-08, -1.0, -0.009977, -0.2391, -0.971, -0.009971, 4.8e-05, 1.0, -0.009971, -0.4193, 0.9078, -0.009971, -0.51, 0.8601, -0.009971, 0.0, 1.0, 0.5308, 0.8475, -6.15e-05, 0.5307, 0.8475, 0.009817, 0.5308, 0.8475, 5.714e-05, 0.5307, 0.8475, -0.009813, 0.5308, 0.8475, -5.721e-05, 0.5308, 0.8475, 8.294e-05, 0.5308, 0.8475, 5.523e-05, 0.5308, 0.8475, -7.385e-05, -0.5476, -0.8368, 1.593e-05, -0.5476, -0.8368, -3.833e-05, -0.5476, -0.8368, -7.824e-06, -0.5476, -0.8368, 2.453e-05, -0.009971, -4.777e-05, 1.0, -0.009971, 4.371e-08, 1.0, -0.009971, 0.0, 1.0, -0.009971, 4.8e-05, 1.0, -0.009972, 0.0, -1.0, -0.009972, -4.721e-05, -1.0, -0.009972, 4.872e-05, -1.0, -0.009972, -4.371e-08, -1.0, -0.009971, -1.0, 4.371e-08, -0.009971, 4.371e-08, 1.0, -0.009971, 1.0, -4.371e-08, -0.009971, -4.371e-08, -1.0, -0.009971, -1.0, 4.371e-08, -0.009971, 4.371e-08, 1.0, -0.009971, 1.0, -4.371e-08, -0.009971, -4.371e-08, -1.0, -0.009971, -1.857e-05, 1.0, -0.009971, 1.81e-05, 1.0, -0.009971, 0.8718, 0.4898, -0.009971, 0.2245, 0.9744, -0.009971, 0.2458, 0.9693, -0.009971, 0.6464, -0.763, -0.009971, -0.09415, 0.9955, -0.009971, 0.2357, 0.9718, -0.0214, -0.9997, -0.009972, -0.02648, -0.9996, -0.009972, 0.331, -0.9436, -0.009972, 0.3097, -0.9508, -0.009972, -4.897e-05, -0.009971, 1.0, 4.393e-05, -0.009971, 1.0, -0.6833, -0.009971, 0.73, -0.6833, -0.009971, 0.7301, 0.009971, -0.7448, 0.6672, 0.009972, -0.7581, 0.6521, 0.009972, -0.9541, 0.2993, 0.009971, -0.951, 0.309, -0.7642, -0.6449, 0.009971, -0.7284, -0.685, 0.009971, 0.1231, -0.9924, 0.009971, 0.1403, -0.9901, 0.009971, -0.4023, -0.009971, -0.9154, -0.4025, -0.009971, -0.9154, -0.7707, -0.009971, -0.6371, -0.7707, -0.009971, -0.6372, 1.0, -0.009971, 5.177e-05, -1.0, -0.009971, 7.754e-05, -1.0, -0.009971, 4.649e-05, 1.0, -0.009971, 2.446e-05, -0.2403, 0.9389, 0.2466, 0.6814, 0.3442, -0.6459, 0.4915, 0.7382, -0.462, 0.6814, 0.3441, -0.646, -0.7253, -0.008485, -0.6884, -0.7252, -0.01817, -0.6883, -0.7253, -0.008532, -0.6884, -0.0008067, -0.9999, 0.0131, 0.7252, 0.01165, 0.6884, 0.7221, 0.09348, 0.6854, 0.7252, 0.0116, 0.6884, 0.01527, -0.9999, 0.0009065, -0.0557, 0.9976, 0.04005, -0.7236, -0.06792, 0.6868, -0.6701, -0.3842, 0.635, -0.7236, -0.06787, 0.6868, -0.0208, 0.9997, -0.009973, -0.9997, -0.0208, -0.009966, -0.9997, -0.02076, -0.009966, -0.9997, -0.02083, -0.009969, -0.009971, -0.1056, -0.9944, -0.009971, -0.1057, -0.9943, -0.009971, -0.1057, -0.9943, -0.009971, -0.9943, 0.1057, 4.777e-05, -1.0, -0.009971, -4.371e-08, -1.0, -0.009971, 0.0, -1.0, -0.009971, -1.0, 1.143e-09, -0.009971, 0.0, 1.0, -0.009971, 6.616e-05, 1.0, -0.009971, -2.965e-05, 1.0, -0.009971, 1.0, 4.777e-05, -0.009971, -0.009971, 1.0, 1.471e-08, -0.009971, 4.782e-05, 1.0, -0.009971, -0.9972, 0.07385, -0.009971, -1.08e-06, 1.0, 0.009971, 0.0004314, 1.0, 0.009971, 0.9948, 0.101, 0.009971, 0.0003835, 1.0, 0.009971, -1.0, 0.0003834, -0.009971, 1.0, 7.812e-08, -0.009971, 4.782e-05, 1.0, -0.009971, -4.825e-05, 1.0, -0.009971, 4.769e-08, 1.0, 0.009971, 0.5425, 0.84, 0.009971, 0.8399, -0.5426, 0.009971, 0.84, -0.5425, 0.009971, 0.84, -0.5425, -0.002541, -0.9999, 0.009971, -0.9999, 0.002541, 0.009971, -1.0, -8.157e-05, 0.009971, -0.9999, 0.002513, 0.00997, 1.0, 0.0003356, 0.009971, 1.0, -3.903e-05, 0.009971, 1.0, 0.0003147, 0.009971, -0.0002875, 1.0, 0.009971, -1.0, 1.143e-09, -0.009971, 4.777e-05, -1.0, -0.009971, -4.371e-08, -1.0, -0.009971, 0.0, -1.0, -0.009971, -4.777e-05, -1.0, 0.009971, -0.0002876, -1.0, 0.009971, 0.0, -1.0, 0.009971, 1.0, -1.714e-09, 0.009971, -0.0003834, -1.0, 0.00997, -1.0, 0.0004314, 0.00997, -1.0, 2.734e-05, 0.00997, -1.0, 0.0003927, 0.009968, 0.009971, 0.244, 0.9697, 0.009971, 0.244, 0.9697, 0.009971, 0.244, 0.9697, 0.009971, -0.9697, 0.244, -0.009971, 1.0, 7.78e-08, -0.009971, 4.782e-05, 1.0, -0.009971, -4.824e-05, 1.0, -0.009971, 4.895e-08, 1.0, 0.009971, -0.4933, -0.8698, 0.009971, -0.4933, -0.8698, 0.009971, -0.4933, -0.8698, 0.009971, 0.8698, -0.4933, -0.9997, -0.022, 0.009971, -0.9997, -0.02205, 0.009971, -0.9997, -0.02205, 0.009971, 0.02205, -0.9997, 0.009971, 0.1762, -0.9843, 0.009971, -0.9843, -0.1761, 0.009971, -0.9843, -0.1761, 0.009971, -0.9843, -0.1762, 0.009971, 0.09334, 0.9956, -0.009971, -0.9956, 0.09339, -0.009971, -0.9956, 0.09329, -0.009971, -0.9956, 0.09334, -0.009971, 0.009971, 1.0, -9.556e-05, 0.009971, 4.805e-05, -1.0, 0.009971, 0.0001218, -1.0, 0.009971, -1.933e-05, -1.0, 0.009971, -1.0, 4.807e-05, 0.009971, -1.0, -8.038e-08, 0.009971, -1.0, -1.719e-07, 0.009971, -2.482e-10, -1.0, 0.9977, 0.06763, -0.009971, 0.9977, 0.06768, -0.009971, 0.9977, 0.06763, -0.009971, 0.06763, -0.9977, -0.009971, 0.9881, 0.009971, -0.1532, 0.9881, 0.009971, -0.1532, 0.9881, 0.009971, -0.1532, 0.9882, 0.009971, -0.1531, 0.009971, 1.0, 2.981e-08, 0.009971, 4.8e-05, -1.0, 0.009971, -4.764e-05, -1.0, 0.009971, 1.629e-07, -1.0, -1.0, 0.009971, -4.75e-05, -1.0, 0.009971, 3.047e-07, -1.0, 0.009971, 2.963e-07, -1.0, 0.009971, 4.826e-05, -0.001917, -0.9999, 0.00997, 2.7e-09, -1.0, 0.00997, -0.001965, -0.9999, 0.00997, -0.001918, -0.9999, 0.00997, 1.0, 0.0, -0.009971, 1.0, -4.8e-05, -0.009971, 1.0, 4.777e-05, -0.009971, 1.0, -4.371e-08, -0.009971, 0.009971, 4.753e-05, 1.0, 0.009971, -4.371e-08, 1.0, 0.009971, 0.0, 1.0, 0.009971, -4.838e-05, 1.0, 0.06639, 0.9977, -0.009971, -0.9977, 0.06644, -0.009971, -0.9977, 0.06634, -0.009971, -0.9977, 0.06639, -0.009971, 1.0, 0.009971, 4.753e-05, 1.0, 0.009971, -3.453e-07, 1.0, 0.009971, -2.656e-07, 1.0, 0.009971, -4.832e-05, 0.009972, 0.9723, 0.2333, 0.009971, 0.9958, 0.09076, 0.009971, 0.9723, 0.2334, 0.009972, 0.9958, 0.09081, 1.0, 4.371e-08, 0.009971, 1.0, 0.0, 0.009971, 1.0, 4.8e-05, 0.009971, 1.0, -4.777e-05, 0.009971, 0.9783, -0.2068, -0.009972, 0.9784, -0.2067, -0.009972, 0.9783, -0.2067, -0.009971, 0.9784, -0.2067, -0.009971, -4.748e-05, 0.009971, 1.0, 3.035e-07, 0.009971, 1.0, 2.801e-07, 0.009971, 1.0, 4.824e-05, 0.009971, 1.0, 0.08303, -0.009971, -0.9965, 0.08307, -0.009971, -0.9965, 0.08307, -0.009972, -0.9965, 0.08312, -0.009972, -0.9965, 1.0, 0.0, -0.009971, 1.0, -4.8e-05, -0.009971, 1.0, 4.777e-05, -0.009971, 1.0, -4.371e-08, -0.009971, -1.0, 0.0, 0.009971, -1.0, -4.8e-05, 0.009971, -1.0, 4.777e-05, 0.009971, -1.0, -4.371e-08, 0.009971, 0.009971, 0.9943, 0.1058, 0.009971, -4.8e-05, 1.0, 0.009971, 0.9943, 0.1058, 0.009971, -4.371e-08, 1.0, 0.00997, 0.922, 0.387, 0.009972, -0.9994, 0.0331, 0.009972, -0.9978, 0.06607, -0.6173, -0.7867, -0.009971, -0.3066, -0.9518, -0.009971, -0.3765, -0.9263, -0.009971, -0.7422, -0.6701, -0.009971, -0.2201, -0.9754, -0.009971, -0.5484, -0.8362, -0.009972, -0.6909, -0.7229, -0.009971, -0.2912, -0.9566, -0.009972, 0.9167, -0.3995, -0.009972, 0.9213, -0.3888, -0.009971, 0.9242, -0.3817, -0.009972, 0.9201, -0.3917, -0.009972, -0.9775, -0.2108, -0.009971, -0.9779, -0.209, -0.009971, -0.9791, -0.2032, -0.009973, -0.9788, -0.2044, -0.009973, 0.009971, 0.9928, 0.1198, 0.009971, -0.9859, 0.167, 0.009971, -0.1043, 0.9945, 0.009971, -0.9986, -0.05192, 0.009971, 0.9986, -0.0521, 0.009971, -0.9995, 0.0299, 0.009971, 0.9994, 0.03406, 0.009971, -0.6539, -0.7565, 0.009971, 0.2766, -0.9609, 0.009971, 0.144, -0.9895, 0.009971, -0.7095, -0.7047, 0.009971, -0.9706, 0.2407, 0.009971, -0.6183, 0.7859, 0.009971, -0.3411, 0.94, 0.009971, -0.5572, 0.8303, -0.5952, -0.8035, 0.009971, -0.6309, -0.7758, 0.009972, -0.7429, -0.6693, 0.009971, -0.1364, -0.9906, 0.009972, -0.9379, -0.3468, 0.009971, -0.3706, -0.9287, 0.009971, -0.7536, 0.6572, 0.009972, -0.8552, -0.5182, 0.009971, 0.9451, 0.3266, 0.009972, 0.9913, -0.1311, 0.009972, 0.9887, -0.1499, 0.009973, 0.9353, 0.3538, 0.009973, 0.05339, -0.9985, 0.009971, 0.05147, 0.9986, 0.009971, -0.5254, 0.8508, 0.009971, -0.8321, -0.5545, 0.009971, 0.009976, 0.9997, -0.02004, 0.009976, 0.9996, -0.02452, 0.009976, 0.9996, 0.026, 0.009971, 0.9985, 0.05432, 0.009971, 0.06606, -0.9978, 0.009971, 0.8303, -0.5572, 0.009971, -0.9924, 0.1228, 0.009971, 0.9985, 0.0539, 0.009971, 0.5768, -0.8168, 0.009971, -0.9219, -0.3872, 0.009971, 0.6183, 0.7859, 0.009971, 0.9706, 0.2406, 0.009971, 0.5579, 0.8299, 0.009971, 0.3412, 0.9399, -1.0, -0.009971, 4.822e-05, -1.0, -0.009971, 6.952e-07, -1.0, -0.009971, 3.833e-07, -1.0, -0.009971, -4.758e-05, -1.0, -0.009971, 1.836e-07, -1.0, -0.009971, -4.788e-05, -1.0, -0.009971, 4.801e-05, -1.0, -0.009971, 1.668e-07, 0.01107, 0.009974, 0.9999, 4.13e-07, 0.009974, 1.0, 0.01112, 0.009982, 0.9999, 0.01117, 0.009982, 0.9999, 1.0, 0.009971, -2.448e-07, 1.0, 0.009971, -4.815e-05, 1.0, 0.009971, 4.759e-05, 1.0, 0.009971, -2.821e-07, -0.009971, -0.348, 0.9374, -0.009971, -0.348, 0.9375, -0.009971, -0.3481, 0.9374, -0.009971, -0.3479, 0.9375, 0.009971, -1.0, -4.045e-07, 0.009971, -1.0, -4.811e-05, 0.009971, -1.0, 4.784e-05, 0.009971, -1.0, -5.205e-07, -0.8939, 0.4481, 0.009973, -0.894, 0.448, 0.009973, -0.8939, 0.4481, 0.009972, -0.894, 0.448, 0.009972, 0.918, -0.3965, -0.009971, 0.918, -0.3964, -0.009971, 0.918, -0.3965, -0.009971, 0.918, -0.3964, -0.009971, -0.009971, -0.7814, 0.624, -0.009971, -0.7814, 0.6239, -0.009971, -0.7814, 0.624, -0.009971, -0.7814, 0.6239, 0.009971, -0.2152, 0.9765, 0.009971, -0.2152, 0.9765, 0.009971, -0.2152, 0.9765, 0.009971, -0.2151, 0.9765, 0.9854, 0.1699, 0.00997, 0.9854, 0.1699, 0.009971, 0.9854, 0.1699, 0.009971, 0.9854, 0.1698, 0.009971, 1.0, -4.371e-08, -0.009971, -4.371e-08, -1.0, -0.009971, -1.0, 4.371e-08, -0.009971, 4.371e-08, 1.0, -0.009971, 0.9923, 0.009972, -0.1231, 0.9923, 0.00997, -0.1231, 0.9923, 0.00997, -0.1231, 0.9924, 0.009972, -0.123, 4.749e-05, 0.009973, -1.0, -3.468e-07, 0.009971, -1.0, -3.393e-07, 0.009971, -1.0, -4.844e-05, 0.009973, -1.0, -2.827e-07, -0.009972, -1.0, 4.733e-05, -0.009973, -1.0, -4.858e-05, -0.009973, -1.0, -3.15e-07, -0.009972, -1.0, -0.9815, -0.00997, -0.1914, -0.9815, -0.009972, -0.1913, -0.9815, -0.009972, -0.1914, -0.9815, -0.00997, -0.1914, -0.6657, 0.746, -0.01739, -0.6658, 0.746, -0.01739, -0.6657, 0.746, -0.01739, -0.6658, 0.7459, -0.0174, -0.01649, 0.008245, -0.9998, 0.001407, 0.9462, -0.3236, -0.01649, 0.008197, -0.9998, 0.001409, 0.9462, -0.3236, -0.3947, -0.9186, 0.01968, -0.595, -0.8034, 0.02461, -0.3946, -0.9186, 0.01968, -0.5949, -0.8034, 0.02461, -4.743e-05, 0.009972, 1.0, 3.35e-07, 0.009971, 1.0, 6.744e-07, 0.009971, 1.0, 4.852e-05, 0.009972, 1.0, 0.009968, 4.8e-05, -1.0, 0.009972, 0.9672, 0.2538, 0.009972, 0.9211, 0.3891, 0.009968, 0.0, -1.0, 0.009975, -0.8703, -0.4924, 0.009975, -1.0, 0.0001255, 0.009978, -0.9999, -0.006785, 0.009976, -0.8853, -0.4648, 0.009971, 0.988, -0.1539, 0.009971, 1.0, 4.371e-08, 0.009971, -4.371e-08, 1.0, 0.009971, 0.988, -0.1541, -1.0, -4.371e-08, 0.009974, -0.8176, 0.5757, 0.009974, -0.8041, 0.5944, 0.009974, -1.0, 4.777e-05, 0.009975, 0.9978, -0.06486, 0.009971, -0.8831, -0.469, 0.009971, -0.8796, 0.4755, 0.009971, 0.9981, 0.06161, 0.00997, 0.1707, 0.9853, 0.009971, 4.8e-05, -1.0, 0.009971, -1.0, -4.371e-08, 0.009971, 0.1344, 0.9909, 0.009971, 1.0, 2.829e-05, -0.009972, -1.0, 0.0, -0.00997, -1.0, 4.8e-05, -0.009969, 1.0, -6.098e-05, -0.009972, 1.0, -4.371e-08, -0.009971, -1.0, -0.0001015, -0.009971, -1.0, 3.104e-05, -0.009971, 4.371e-08, 1.0, -0.009971, 1.0, -8.25e-14, -0.009971, -1.0, 4.414e-05, -0.009971, -1.0, -8.25e-14, -0.00997, 1.0, 4.396e-05, -0.009972, 0.5476, -0.8368, -1.879e-05, 0.5476, -0.8368, 3.895e-05, 0.5476, -0.8368, 9.135e-06, 0.5476, -0.8368, -3.207e-05, 0.2799, 0.8029, -0.5263, 0.282, 0.8024, -0.526, 0.2799, 0.8029, -0.5263, 0.2726, 0.8047, -0.5275, 0.5753, 0.6849, 0.4472, 0.5766, 0.6842, 0.4467, 0.5753, 0.6849, 0.4472, 0.5754, 0.6848, 0.4471, -0.08448, -0.822, -0.5631, -0.08433, -0.8221, -0.5631, -0.08452, -0.822, -0.5631, -0.08482, -0.822, -0.5631, 0.4808, -0.7227, -0.4965, 0.4808, -0.7227, -0.4965, 0.4808, -0.7227, -0.4965, 0.4695, -0.7278, -0.4999, 0.2218, -0.8043, 0.5512, 0.2218, -0.8043, 0.5512, 0.2218, -0.8043, 0.5512, 0.2218, -0.8043, 0.5512, 0.5476, -0.8368, -2.201e-05, 0.5475, -0.8367, 0.009771, 0.5476, -0.8368, 1.7e-05, 0.5475, -0.8367, -0.00971, 0.08037, -0.8223, 0.5633, 0.07784, -0.8225, 0.5634, 0.08032, -0.8223, 0.5633, 0.08225, -0.8222, 0.5632, -0.5308, 0.8475, 6.15e-05, -0.5308, 0.8475, -7.987e-05, -0.5308, 0.8475, -5.392e-05, -0.5308, 0.8475, -5.242e-05, -0.03965, -0.8243, -0.5647, -0.03903, -0.8244, -0.5647, -0.03968, -0.8243, -0.5647, -0.04022, -0.8243, -0.5647, 0.01109, -0.825, 0.5651, 0.01031, -0.825, 0.5651, 0.01103, -0.825, 0.5651, 0.01175, -0.8249, 0.5651, -0.5308, 0.8475, 5.196e-05, -0.5279, 0.843, -0.1028, -0.5308, 0.8475, -4.999e-05, -0.5279, 0.843, 0.1028, 1.0, -4.8e-05, -0.009972, 1.0, 4.777e-05, -0.009972, 1.0, -4.371e-08, -0.009972, 1.0, 0.0, -0.009972, 1.0, 4.8e-05, 0.009969, 1.0, -4.777e-05, 0.009969, 1.0, 4.371e-08, 0.009969, 1.0, 0.0, 0.009969, -4.647e-05, 0.009973, 1.0, 9.133e-07, 0.009972, 1.0, 4.125e-07, 0.009972, 1.0, 4.94e-05, 0.009973, 1.0, 0.009972, 4.777e-05, 1.0, 0.009972, -4.371e-08, 1.0, 0.009972, 0.0, 1.0, 0.009972, -4.8e-05, 1.0, 0.009969, 0.0, -1.0, 0.009969, 4.8e-05, -1.0, 0.009969, -4.777e-05, -1.0, 0.009969, 4.371e-08, -1.0, -1.0, -4.371e-08, 0.009971, 4.371e-08, -1.0, 0.009971, 1.0, 4.371e-08, 0.009971, -4.371e-08, 1.0, 0.009971, -0.1996, -0.9798, -0.009971, -0.1996, -0.9798, -0.009972, -0.1995, -0.9798, -0.009971, -0.1996, -0.9798, -0.009972, -1.0, 4.371e-08, -0.009971, 4.371e-08, 1.0, -0.009971, 1.0, -4.371e-08, -0.009971, -4.371e-08, -1.0, -0.009971, 1.0, 4.8e-05, 0.00997, 1.0, -4.777e-05, 0.00997, 1.0, 4.371e-08, 0.00997, 1.0, 0.0, 0.00997, -1.0, 0.009971, 1.355e-06, -1.0, 0.009971, 0.0, -1.0, 0.009971, 4.8e-05, -1.0, 0.009971, -4.747e-05, 0.009971, 1.0, 4.371e-08, 0.009971, -4.371e-08, 1.0, 0.009971, -1.0, -4.371e-08, 0.009971, 4.371e-08, -1.0, 0.009971, 1.0, 4.371e-08, 0.009971, -4.371e-08, 1.0, 0.009971, -1.0, -4.371e-08, 0.009971, 4.371e-08, -1.0, -1.0, -4.371e-08, 0.009971, 4.371e-08, -1.0, 0.009971, 1.0, 4.371e-08, 0.009971, -4.371e-08, 1.0, 0.009971, 1.0, -4.8e-05, -0.009972, 1.0, 4.777e-05, -0.009972, 1.0, -4.371e-08, -0.009972, 1.0, 0.0, -0.009972, 4.803e-05, -0.009971, 1.0, 3.082e-07, -0.009971, 1.0, 2.61e-07, -0.009971, 1.0, -4.775e-05, -0.009971, 1.0, -0.007047, -1.0, -9.548e-09, -0.007047, -1.0, 2.376e-09, -0.009971, 0.0, 1.0, -0.009971, 4.8e-05, 1.0, 0.009971, 1.0, 4.371e-08, 0.009971, -4.371e-08, 1.0, 0.007047, -1.0, -4.371e-08, 0.007047, -1.0, 0.0, -1.0, 0.0, -0.009971, -1.0, 4.8e-05, -0.009971, 1.025e-08, -1.0, -0.007047, -1.673e-09, -1.0, -0.007047, 4.371e-08, -1.0, 0.007047, 0.0, -1.0, 0.007047, -4.371e-08, 1.0, 0.009971, -1.0, -4.371e-08, 0.009971, 1.0, -0.007047, -4.92e-07, 1.0, -0.007047, -6.859e-07, -1.0, -0.007047, 6.478e-07, -1.0, -0.007047, 2.242e-07, 4.822e-08, -0.007047, -1.0, 0.0, -0.007047, -1.0, -4.371e-08, -0.007047, 1.0, 0.0, -0.007047, 1.0, -0.99, -0.1405, 0.009972, -0.1265, -0.9919, 0.009971, -0.5629, -0.8265, 0.009971, -0.9933, -0.1153, 0.009972, 0.9922, -0.1246, -0.009973, 0.1454, -0.9893, -0.009972, 0.879, -0.4768, -0.009972, 0.9939, -0.1095, -0.009973, 0.009971, -0.9999, -0.007478, 0.009971, -1.0, -1.739e-07, 0.009971, 0.0, -1.0, 0.009971, -0.9999, -0.00743, 0.9918, 0.1274, 0.009971, 0.9918, 0.1275, 0.009971, -0.1275, 0.9918, 0.009971, 0.9918, 0.1274, 0.009971, 1.0, 0.0, -0.009971, 1.0, -4.8e-05, -0.009971, -4.8e-05, -1.0, -0.009971, 1.0, -4.371e-08, -0.009971, -1.0, 0.0, 0.009971, -1.0, -4.8e-05, 0.009971, 4.8e-05, -1.0, 0.009971, -1.0, 1.192e-08, 0.009971, 0.009971, 0.003947, 0.9999, 0.009971, -0.977, -0.213, 0.009971, 0.5055, 0.8628, 0.009971, 0.004185, 0.9999, 0.7508, -0.6605, -0.009971, 0.8671, -0.498, -0.009971, -0.6165, -0.7873, -0.009972, 0.4293, 0.9031, -0.00997, 0.009971, -1.809e-05, -1.0, 0.009971, 1.829e-05, -1.0, 0.009971, 0.8718, -0.4898, 0.009971, 0.2245, -0.9744, 0.978, -0.2082, 0.009971, 0.9607, -0.2775, 0.009971, -0.3887, 0.9213, 0.009971, 0.4357, -0.9, 0.009971])] * 3)])
me_business_center_003_003 = bpy.data.meshes.new('business_center_003.003')
me_business_center_003_003.from_pydata([(618.0, 1881.0, 361.5), (618.0, 1674.0, 361.5), (618.0, 1881.0, -573.8), (618.0, 1674.0, -573.8), (-618.0, 1881.0, 361.5), (-618.0, 1674.0, 361.5), (-618.0, 1881.0, -573.8), (-618.0, 1674.0, -573.8), (-628.7, 1654.0, -586.2), (-628.7, 1654.0, -527.5), (-568.0, 1654.0, -586.2), (-628.7, 1654.0, 317.6), (-628.7, 1654.0, 376.3), (-568.0, 1654.0, 376.3), (628.7, 1654.0, -527.5), (628.7, 1654.0, -586.2), (568.0, 1654.0, -586.2), (628.7, 1654.0, 376.3), (628.7, 1654.0, 317.6), (568.0, 1654.0, 376.3), (465.9, 1654.0, -569.0), (474.8, 1654.0, -569.0), (163.4, 1654.0, 359.4), (163.4, 1654.0, -569.9), (172.4, 1654.0, -569.9), (-474.8, 1654.0, -569.0), (-465.9, 1654.0, -569.0), (-172.4, 1654.0, 359.4), (-172.4, 1654.0, -569.9), (-465.9, 1654.0, 356.6), (-474.8, 1654.0, 356.6), (-163.4, 1654.0, -569.9), (-163.4, 1654.0, 359.4), (474.8, 1654.0, 356.6), (465.9, 1654.0, 356.6), (172.4, 1654.0, 359.4), (622.6, 1654.0, -279.5), (-621.8, 1654.0, -279.5), (-621.8, 1654.0, -289.1), (622.6, 1654.0, 77.95), (-621.8, 1654.0, 77.95), (-621.8, 1654.0, 68.39), (622.6, 1654.0, 68.39), (622.6, 1654.0, -289.1), (-618.0, 1654.0, 361.5), (618.0, 1654.0, 361.5), (618.0, 1654.0, -573.8), (-618.0, 1654.0, -573.8), (-611.2, 1654.0, 339.2), (611.2, 1654.0, 339.2), (-611.2, 1654.0, -551.5), (611.2, 1654.0, -551.5), (-628.7, 1899.0, -527.5), (-628.7, 1899.0, 376.3), (-568.0, 1899.0, 376.3), (628.7, 1899.0, -586.2), (568.0, 1899.0, -586.2), (628.7, 1899.0, 317.6), (465.9, 1899.0, -569.0), (163.4, 1899.0, 359.4), (-474.8, 1899.0, -569.0), (-172.4, 1899.0, 359.4), (-474.8, 1899.0, 356.6), (-163.4, 1899.0, -569.9), (474.8, 1899.0, 356.6), (172.4, 1899.0, 359.4), (622.6, 1899.0, -279.5), (622.6, 1899.0, 77.95), (-621.8, 1899.0, 68.39), (622.6, 1899.0, -289.1), (-618.0, 1899.0, 361.5), (618.0, 1899.0, 361.5), (618.0, 1899.0, -573.8), (-618.0, 1899.0, -573.8), (611.2, 1899.0, 339.2), (-611.2, 1899.0, -551.5), (-628.7, 1899.0, -586.2), (-568.0, 1899.0, -586.2), (-628.7, 1899.0, 317.6), (628.7, 1899.0, -527.5), (628.7, 1899.0, 376.3), (568.0, 1899.0, 376.3), (474.8, 1899.0, -569.0), (163.4, 1899.0, -569.9), (172.4, 1899.0, -569.9), (-465.9, 1899.0, -569.0), (-172.4, 1899.0, -569.9), (-465.9, 1899.0, 356.6), (-163.4, 1899.0, 359.4), (465.9, 1899.0, 356.6), (-621.8, 1899.0, -279.5), (-621.8, 1899.0, -289.1), (-621.8, 1899.0, 77.95), (622.6, 1899.0, 68.39), (-611.2, 1899.0, 339.2), (611.2, 1899.0, -551.5)], [], [(5, 1, 3, 7), (71, 70, 4, 0), (73, 72, 2, 6), (45, 46, 3, 1), (44, 5, 7, 47), (4, 6, 2, 0), (95, 74, 49, 51), (74, 94, 48, 49), (7, 3, 46, 47), (1, 5, 44, 45), (80, 17, 18, 57), (81, 19, 17, 80), (56, 55, 15, 16), (55, 79, 14, 15), (54, 53, 12, 13), (53, 78, 11, 12), (76, 8, 9, 52), (77, 10, 8, 76), (37, 90, 91, 38), (26, 85, 87, 29), (23, 83, 84, 24), (51, 50, 75, 95), (50, 48, 94, 75), (0, 2, 72, 71), (4, 70, 73, 6), (38, 91, 69, 43), (42, 41, 68, 93), (41, 40, 92, 68), (40, 39, 67, 92), (39, 42, 93, 67), (36, 66, 90, 37), (43, 69, 66, 36), (24, 84, 65, 35), (33, 64, 89, 34), (21, 82, 64, 33), (32, 31, 63, 88), (31, 28, 86, 63), (30, 29, 87, 62), (28, 27, 61, 86), (27, 32, 88, 61), (25, 60, 85, 26), (25, 30, 62, 60), (22, 59, 83, 23), (35, 65, 59, 22), (21, 20, 58, 82), (20, 34, 89, 58), (18, 19, 81, 57), (14, 79, 56, 16), (11, 78, 54, 13), (9, 10, 77, 52)])
me_business_center_003_003.polygons.foreach_set('use_smooth', [True] * 50)
_k = set([(0, 2), (0, 4), (0, 71), (1, 3), (1, 5), (1, 45), (2, 6), (2, 72), (3, 7), (3, 46), (4, 6), (4, 70), (5, 7), (5, 44), (6, 73), (7, 47), (8, 76), (9, 52), (10, 77), (11, 78), (12, 53), (13, 54), (14, 79), (15, 55), (16, 56), (17, 80), (18, 57), (19, 81), (20, 58), (21, 82), (22, 59), (23, 83), (24, 84), (25, 60), (26, 85), (27, 61), (28, 86), (29, 87), (30, 62), (31, 63), (32, 88), (33, 64), (34, 89), (35, 65), (36, 66), (37, 90), (38, 91), (39, 67), (40, 92), (41, 68), (42, 93), (43, 69), (48, 94), (49, 74), (50, 75), (51, 95)])
me_business_center_003_003.attributes.new('sharp_edge', 'BOOLEAN', 'EDGE').data.foreach_set('value', [ (min(e.vertices), max(e.vertices)) in _k for e in me_business_center_003_003.edges])
_uv = me_business_center_003_003.uv_layers.new(name='UVMap')
_uv.uv.foreach_set('vector', [0.2118, 0.94, 0.2118, 0.94, 0.2117, 0.9447, 0.2117, 0.9447, 0.3474, 0.9105, 0.3474, 0.9105, 0.3474, 0.9105, 0.3474, 0.9105, 0.3473, 0.9152, 0.3473, 0.9152, 0.3473, 0.9152, 0.3473, 0.9152, 0.4011, 0.9306, 0.4229, 0.9273, 0.3916, 0.9263, 0.358, 0.9325, 0.392, 0.9211, 0.403, 0.9206, 0.3944, 0.9222, 0.3864, 0.9219, 0.381, 0.9216, 0.3784, 0.9217, 0.3473, 0.9152, 0.4442, 0.9287, 0.1031, 0.7418, 0.1031, 0.7418, 0.106, 0.7418, 0.1059, 0.7418, 0.1031, 0.7418, 0.1031, 0.7418, 0.106, 0.7418, 0.106, 0.7418, 0.3473, 0.9152, 0.3473, 0.9152, 0.3473, 0.9152, 0.3473, 0.9152, 0.3474, 0.9105, 0.3474, 0.9105, 0.3474, 0.9105, 0.3474, 0.9105, 0.2241, 0.9194, 0.2271, 0.922, 0.2273, 0.9217, 0.224, 0.9191, 0.2203, 0.9136, 0.2203, 0.9136, 0.2176, 0.9136, 0.2176, 0.9136, 0.2203, 0.9136, 0.2176, 0.9136, 0.2176, 0.9136, 0.2203, 0.9136, 0.2241, 0.9194, 0.224, 0.9191, 0.2273, 0.9217, 0.2271, 0.922, 0.2203, 0.9136, 0.2176, 0.9136, 0.2176, 0.9136, 0.2203, 0.9136, 0.2241, 0.9194, 0.224, 0.9191, 0.2273, 0.9217, 0.2271, 0.922, 0.2241, 0.9194, 0.2271, 0.922, 0.2273, 0.9217, 0.224, 0.9191, 0.2203, 0.9136, 0.2203, 0.9136, 0.2176, 0.9136, 0.2176, 0.9136, 0.3776, 0.9207, 0.3785, 0.9207, 0.3785, 0.9333, 0.3776, 0.9333, 0.5326, 0.9053, 0.5344, 0.9053, 0.5344, 0.9053, 0.5326, 0.9053, 0.3776, 0.9207, 0.3785, 0.9207, 0.3785, 0.9333, 0.3776, 0.9333, 0.1059, 0.7418, 0.1059, 0.7418, 0.1031, 0.7418, 0.1031, 0.7418, 0.1059, 0.7418, 0.106, 0.7418, 0.1031, 0.7418, 0.1031, 0.7418, 0.4442, 0.9287, 0.4543, 0.9283, 0.4268, 0.9275, 0.4063, 0.9304, 0.381, 0.9216, 0.3907, 0.9212, 0.3854, 0.9219, 0.3784, 0.9217, 0.3874, 0.9249, 0.3883, 0.9249, 0.3883, 0.9374, 0.3874, 0.9374, 0.3776, 0.9082, 0.3776, 0.9207, 0.3785, 0.9207, 0.3785, 0.9082, 0.3776, 0.9207, 0.3776, 0.9333, 0.3785, 0.9333, 0.3785, 0.9207, 0.3874, 0.9249, 0.3874, 0.9374, 0.3883, 0.9374, 0.3883, 0.9249, 0.3874, 0.8873, 0.3874, 0.8999, 0.3883, 0.8999, 0.3883, 0.8873, 0.3776, 0.9082, 0.3785, 0.9082, 0.3785, 0.9207, 0.3776, 0.9207, 0.3874, 0.8873, 0.3883, 0.8873, 0.3883, 0.8999, 0.3874, 0.8999, 0.3874, 0.9249, 0.3883, 0.9249, 0.3883, 0.9374, 0.3874, 0.9374, 0.3948, 0.8744, 0.3966, 0.8744, 0.3966, 0.9004, 0.3948, 0.9004, 0.3948, 0.9782, 0.3966, 0.9782, 0.3966, 0.9782, 0.3948, 0.9782, 0.3776, 0.9082, 0.3776, 0.9207, 0.3785, 0.9207, 0.3785, 0.9082, 0.3776, 0.9207, 0.3776, 0.9333, 0.3785, 0.9333, 0.3785, 0.9207, 0.3948, 0.8744, 0.3948, 0.9004, 0.3966, 0.9004, 0.3966, 0.8744, 0.3874, 0.9249, 0.3874, 0.9374, 0.3883, 0.9374, 0.3883, 0.9249, 0.3874, 0.8873, 0.3874, 0.8999, 0.3883, 0.8999, 0.3883, 0.8873, 0.3948, 0.8744, 0.3966, 0.8744, 0.3966, 0.9004, 0.3948, 0.9004, 0.3948, 0.9782, 0.3948, 0.9782, 0.3966, 0.9782, 0.3966, 0.9782, 0.3776, 0.9082, 0.3785, 0.9082, 0.3785, 0.9207, 0.3776, 0.9207, 0.3874, 0.8873, 0.3883, 0.8873, 0.3883, 0.8999, 0.3874, 0.8999, 0.3948, 0.8744, 0.3948, 0.9004, 0.3966, 0.9004, 0.3966, 0.8744, 0.5326, 0.9053, 0.5326, 0.9053, 0.5344, 0.9053, 0.5344, 0.9053, 0.2273, 0.9217, 0.2203, 0.9136, 0.2203, 0.9136, 0.224, 0.9191, 0.2273, 0.9217, 0.224, 0.9191, 0.2203, 0.9136, 0.2203, 0.9136, 0.2273, 0.9217, 0.224, 0.9191, 0.2203, 0.9136, 0.2203, 0.9136, 0.2273, 0.9217, 0.2203, 0.9136, 0.2203, 0.9136, 0.224, 0.9191])
me_business_center_003_003.update()
me_business_center_003_003.normals_split_custom_set([tuple(v) for v in zip(*[iter([0.1887, 0.009971, 0.982, 0.1888, 0.009971, 0.982, 0.1888, 0.009971, 0.982, 0.1888, 0.009971, 0.982, -9.288e-09, -1.0, 0.009971, -1.0, -4.8e-05, 0.009971, -1.0, 4.777e-05, 0.009971, -1.0, 1.192e-08, 0.009971, -4.591e-08, -1.0, -0.009971, 1.0, -4.8e-05, -0.009971, 1.0, 4.777e-05, -0.009971, 1.0, -4.371e-08, -0.009971, 0.009971, 1.0, 2.981e-08, 0.009971, 4.8e-05, -1.0, 0.009971, -4.764e-05, -1.0, 0.009971, 1.629e-07, -1.0, -0.009971, 1.192e-08, -1.0, -0.009971, 1.305e-07, -1.0, -0.009971, -4.8e-05, -1.0, -0.009971, -1.0, 4.813e-05, -0.4831, -0.009971, -0.8755, -0.4831, -0.009971, -0.8755, -0.483, -0.009971, -0.8756, -0.4831, -0.009971, -0.8755, 0.009971, 0.00743, -0.9999, 0.009971, -1.0, -2.514e-07, 0.009971, 0.0, -1.0, 0.009971, -0.9999, -0.00743, -0.1274, 0.9918, 0.009971, 0.9918, 0.1275, 0.009971, -0.1275, 0.9918, 0.009971, 0.9918, 0.1274, 0.009971, -1.0, -4.777e-05, -0.009971, -1.0, 4.371e-08, -0.009971, 4.178e-08, 1.0, -0.009971, -1.0, 4.8e-05, -0.009971, -1.0, 0.0, 0.009971, -1.0, -4.8e-05, 0.009971, 4.8e-05, -1.0, 0.009971, -1.0, 1.192e-08, 0.009971, 0.009971, -0.213, 0.977, 0.009971, -0.977, -0.213, 0.009971, 0.5055, 0.8628, 0.009971, -0.8628, 0.5055, -0.9919, 0.1265, 0.009972, -0.1265, -0.9919, 0.009971, -0.5629, -0.8265, 0.009971, 0.8265, -0.5629, 0.00997, 0.9031, -0.4293, -0.00997, 0.7873, -0.6165, -0.009969, -0.6165, -0.7873, -0.009972, 0.4293, 0.9031, -0.00997, 0.009971, 0.9744, 0.2245, 0.009971, -0.4898, -0.8718, 0.009971, 0.8718, -0.4898, 0.009971, 0.2245, -0.9744, 0.9, 0.4357, 0.009971, 0.9213, 0.3887, 0.009971, -0.3887, 0.9213, 0.009971, 0.4357, -0.9, 0.00997, -0.009971, 0.9744, -0.2245, -0.009971, -0.4898, 0.8718, -0.009971, 0.8718, 0.4898, -0.009971, 0.2245, 0.9744, -0.009971, 0.763, 0.6464, -0.009971, 0.6464, -0.763, -0.009971, -0.09415, 0.9955, -0.009971, 0.9955, 0.09415, 0.9893, 0.1454, -0.00997, 0.1454, -0.9893, -0.009971, 0.879, -0.4768, -0.009972, -0.4768, -0.879, -0.009972, -0.009971, 1.0, 1.247e-07, -0.009971, 2.857e-10, -1.0, -0.009971, 1.0, 4.789e-05, -0.009971, 4.777e-05, -1.0, 0.009971, 0.0004313, 1.0, 0.009971, -1.0, 0.0004311, 0.009971, 0.0003833, 1.0, 0.009971, -1.0, 0.0003834, 4.777e-05, -1.0, -0.009971, -1.0, -4.777e-05, -0.009971, 0.0, -1.0, -0.009971, -1.0, 2.487e-09, -0.009971, 0.06639, 0.9977, -0.009971, -0.9977, 0.06644, -0.00997, 0.06644, 0.9977, -0.009971, -0.9977, 0.06639, -0.009971, -0.009971, 0.985, -0.1723, -0.009971, 0.1723, 0.985, -0.009971, 0.985, -0.1723, -0.009971, 0.1723, 0.985, 0.009971, 1.305e-07, -1.0, 0.009971, 4.8e-05, -1.0, 0.009971, 1.0, 4.786e-05, 0.009971, -7.549e-08, -1.0, -0.009971, 1.192e-08, -1.0, -0.009971, -1.0, 1.212e-07, -0.009971, -4.8e-05, -1.0, -0.009971, 4.79e-05, -1.0, 0.9977, 0.06763, -0.009971, 0.06763, -0.9977, -0.009971, 0.9977, 0.06763, -0.009971, 0.06763, -0.9977, -0.009971, 0.09334, 0.9956, -0.009971, -0.9956, 0.09339, -0.009971, 0.09339, 0.9956, -0.009971, -0.9956, 0.09334, -0.009971, -0.009971, 1.0, 1.947e-07, -0.009971, -1.262e-07, -1.0, -0.009971, -1.0, -1.947e-07, -0.009971, 1.262e-07, 1.0, 0.1762, -0.9843, 0.009971, -0.9843, -0.1761, 0.009971, 0.1761, -0.9843, 0.009971, -0.9843, -0.1762, 0.009971, 0.009971, 1.0, -9.566e-05, 0.009971, 5.232e-05, -1.0, 0.009971, 1.0, 4.8e-05, 0.009971, -9.588e-05, -1.0, -0.9997, -0.022, 0.009971, 0.022, -0.9997, 0.009971, -0.9997, -0.02205, 0.009971, 0.02205, -0.9997, 0.009971, 0.009971, -1.0, 5.623e-05, 0.009971, -4.777e-05, -1.0, 0.009971, -1.0, -1.247e-07, 0.009971, -1.277e-05, -1.0, 0.009971, -0.4933, -0.8698, 0.009971, 0.8698, -0.4933, 0.009971, -0.4933, -0.8698, 0.009971, 0.8698, -0.4933, 1.0, 0.0003356, 0.009971, -0.0003356, 1.0, 0.009971, 1.0, 0.0002875, 0.009971, -0.0002875, 1.0, 0.009971, 0.009971, 0.244, 0.9697, 0.009971, -0.9697, 0.244, 0.009971, 0.244, 0.9697, 0.009971, -0.9697, 0.244, 0.009971, 0.5425, 0.84, 0.009971, 0.8399, -0.5426, 0.009971, 0.5426, 0.8399, 0.009971, 0.84, -0.5425, -1.0, 2.487e-09, -0.009971, 4.777e-05, -1.0, -0.009971, -1.0, -4.777e-05, -0.009971, 0.0, -1.0, -0.009971, -0.0003834, -1.0, 0.009971, -1.0, 0.0004314, 0.009971, -0.0004314, -1.0, 0.009971, -1.0, 0.0003834, 0.009971, -0.009971, 1.0, 1.461e-07, -0.009971, 4.787e-05, 1.0, -0.009971, 1.0, -4.799e-05, -0.009971, -2.613e-07, 1.0, -0.002532, -0.9999, 0.009969, -0.9999, 0.002527, 0.009969, -0.002541, -0.9999, 0.009973, -0.9999, 0.002541, 0.009966, 0.0, 1.0, -0.009971, 1.0, 2.487e-09, -0.009971, -4.777e-05, 1.0, -0.009971, 1.0, 4.777e-05, -0.009971, -0.009971, 1.0, 1.973e-07, -0.009971, 4.787e-05, 1.0, -0.009971, 1.0, -4.799e-05, -0.009971, 3.273e-08, 1.0, -0.009971, -0.1056, -0.9944, -0.009971, -0.9944, 0.1056, -0.009971, -0.1057, -0.9943, -0.009971, -0.9943, 0.1057, -5.703e-05, -1.0, 0.009969, 1.0, -4.777e-05, 0.009966, 3.546e-08, -1.0, 0.009973, 1.0, -1.36e-05, 0.009969, -0.0208, 0.9997, -0.009971, -0.9997, -0.0208, -0.009971, -0.0208, 0.9997, -0.009971, -0.9997, -0.0208, -0.009971, -0.009971, 1.0, 1.97e-07, -0.009971, 4.787e-05, 1.0, -0.009971, 1.0, -4.799e-05, -0.009971, 3.273e-08, 1.0, -0.0557, 0.9976, 0.04005, -0.7236, -0.06792, 0.6868, -0.05573, 0.9976, 0.04009, -0.7236, -0.06787, 0.6868, -0.7253, -0.008485, -0.6884, -0.0008413, -0.9999, 0.01307, -0.7253, -0.008532, -0.6884, -0.0008063, -0.9999, 0.0131, 0.7252, 0.01165, 0.6884, 0.0153, -0.9999, 0.0009398, 0.7252, 0.0116, 0.6884, 0.01527, -0.9999, 0.0009061, -0.2403, 0.9389, 0.2466, 0.6814, 0.3442, -0.6459, -0.2403, 0.9388, 0.2466, 0.6814, 0.3441, -0.646])] * 3)])

# ---- objects
ob_business_center_003 = bpy.data.objects.new('business_center_003', me_business_center_003)
ob_business_center_003_001 = bpy.data.objects.new('business_center_003.001', me_business_center_003_001)
ob_business_center_003_002 = bpy.data.objects.new('business_center_003.002', me_business_center_003_003)

# ---- transforms, parenting, visibility, modifiers, constraints
ob_business_center_003.location = (0.0, 0.0, 0.0)
ob_business_center_003.rotation_euler = (1.571, -0.0, 0.0)
ob_business_center_003.scale = (0.01, 0.01, 0.01)
ob_business_center_003.color = (0.8, 0.8, 0.8, 1.0)
ob_business_center_003_001.location = (0.0, 0.0, 0.0)
ob_business_center_003_001.rotation_euler = (1.571, -0.0, 0.0)
ob_business_center_003_001.scale = (0.01, 0.01, 0.01)
ob_business_center_003_001.color = (0.8, 0.8, 0.8, 1.0)
ob_business_center_003_002.location = (0.0, 0.0, 0.0)
ob_business_center_003_002.rotation_euler = (1.571, -0.0, 0.0)
ob_business_center_003_002.scale = (0.01, 0.01, 0.01)
ob_business_center_003_002.color = (0.8, 0.8, 0.8, 1.0)

# ---- collection membership
col_collection.objects.link(ob_business_center_003)
col_collection.objects.link(ob_business_center_003_001)
col_collection.objects.link(ob_business_center_003_002)

# ---- scene / render settings (as saved in the file)
scene.frame_start = 1; scene.frame_end = 250; scene.frame_set(1)
scene.render.engine = 'BLENDER_EEVEE_NEXT'
scene.cycles.sampling_pattern = 'TABULATED_SOBOL'
scene.eevee.ray_tracing_options.trace_max_roughness = 0.0
bpy.context.view_layer.update()

# ---- added for rendering (the .blend has no active camera and no usable light): camera, sun
cam_auto = bpy.data.cameras.new('AutoCamera')
cam_auto.lens = 50.0
cam_auto.sensor_width = 36.0
cam_auto.clip_end = 1000.0
ob_auto_camera = bpy.data.objects.new('AutoCamera', cam_auto)
scene.collection.objects.link(ob_auto_camera)
ob_auto_camera.location = (30.9588, -37.0807, 37.9734)
ob_auto_camera.rotation_euler = (1.09748, -7.21219e-08, 0.694738)
scene.camera = ob_auto_camera
light_auto_sun = bpy.data.lights.new('AutoSun', 'SUN')
light_auto_sun.energy = 3.0
light_auto_sun.angle = 0.0523599
ob_auto_sun = bpy.data.objects.new('AutoSun', light_auto_sun)
scene.collection.objects.link(ob_auto_sun)
ob_auto_sun.rotation_euler = (0.872665, 0.174533, 0.523599)
bpy.context.view_layer.update()
